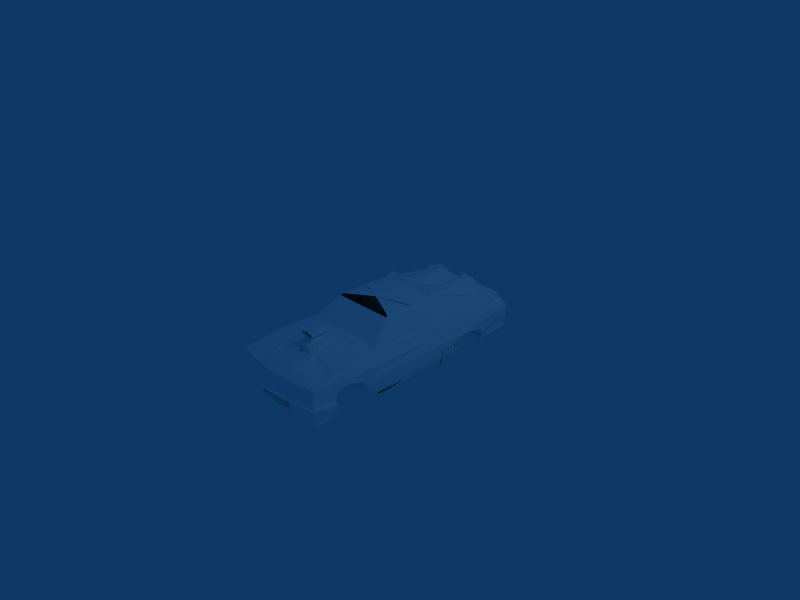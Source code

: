 # Source: interceptor-car.blend  (saved by Blender 2.48.1; exported with 4.5.12 LTS)
import bpy
from mathutils import Matrix  # noqa: F401  (used for matrix-valued properties, if any)

bpy.ops.wm.read_factory_settings(use_empty=True)
scene = bpy.context.scene
scene.name = 'Scene'

# ---- collections
col_collection_1 = bpy.data.collections.new('Collection 1'); scene.collection.children.link(col_collection_1)

# ---- materials (node trees are filled in below, after node groups)
mat_material_1 = bpy.data.materials.new('Material#1')
mat_material_1.alpha_threshold = 0.0
mat_material_1.diffuse_color = (1.0, 1.0, 1.0, 1.0)
mat_material_1.roughness = 0.5
mat_material_1.line_color = (0.0, 0.0, 0.0, 1.0)
mat_material_1x = bpy.data.materials.new('Material#1x\x02')
mat_material_1x.alpha_threshold = 0.0
mat_material_1x.diffuse_color = (1.0, 1.0, 1.0, 1.0)
mat_material_1x.roughness = 0.5
mat_material_1x.line_color = (0.0, 0.0, 0.0, 1.0)

# ---- material node trees

# ---- world
world_world = bpy.data.worlds.new('World'); scene.world = world_world
world_world.color = (0.05656, 0.2208, 0.4)
world_world.use_sun_shadow = False
world_world.sun_shadow_jitter_overblur = 0.0
world_world.cycles.sampling_method = 'MANUAL'
world_world.cycles.sample_map_resolution = 256

# ---- cameras
cam_camera = bpy.data.cameras.new('Camera')
cam_camera.passepartout_alpha = 0.2
cam_camera.clip_end = 100.0
cam_camera.lens = 35.0
cam_camera.ortho_scale = 7.314
cam_camera.show_passepartout = False
cam_camera.show_safe_areas = True
cam_camera.dof.focus_distance = 0.0
cam_camera.dof.aperture_fstop = 128.0

# ---- lights
light_spot = bpy.data.lights.new('Spot', 'POINT')
light_spot.transmission_factor = 0.0
light_spot.cutoff_distance = 30.0
light_spot.energy = 100.0
light_spot.shadow_buffer_clip_start = 1.001
light_spot.shadow_soft_size = 1.0
light_spot.shadow_maximum_resolution = 0.006
light_spot.use_absolute_resolution = True
light_spot.cycles.use_multiple_importance_sampling = False

# ---- meshes
me_body_prm0_ma_mate = bpy.data.meshes.new('body.prm0_Ma_Mate')
me_body_prm0_ma_mate.from_pydata([(0.8402, -0.7001, -0.4616), (0.8431, 0.8655, -0.3669), (0.8431, 0.8655, -0.3669), (0.4958, 0.241, 0.4058), (0.4687, 0.2119, 0.4375), (0.006238, 0.0002044, 0.4732), (-0.8386, -0.7004, -0.4629), (-0.8245, 0.8129, -0.4181), (-0.8245, 0.8129, -0.4181), (-0.4903, 0.241, 0.4058), (-0.4562, 0.2119, 0.4375), (0.5685, 0.9496, -0.3767), (0.00855, 0.241, 0.4058), (0.007394, 0.22, 0.4395)], [], [(13, 4, 3), (12, 13, 3), (13, 5, 4), (13, 9, 10), (5, 13, 10), (13, 12, 9), (0, 6, 7), (0, 7, 1), (2, 8, 11)])
_uv = me_body_prm0_ma_mate.uv_layers.new(name='UVTex')
_uv.uv.foreach_set('vector', [0.5, 1.0, 1.0, 0.0, 0.0, 0.0, 0.0, 1.0, 0.5, 1.0, 0.0, 0.0, 0.5, 1.0, 1.0, 1.0, 1.0, 0.0, 0.5, 1.0, 0.0, 0.0, 1.0, 0.0, 1.0, 1.0, 0.5, 1.0, 1.0, 0.0, 0.5, 1.0, 0.0, 1.0, 0.0, 0.0, 0.0, 0.0, 1.0, 0.0, 1.0, 1.0, 0.0, 0.0, 1.0, 1.0, 0.0, 1.0, 0.0, 0.0, 1.0, 0.0, 1.0, 1.0])
me_body_prm0_ma_mate.materials.append(mat_material_1)
me_body_prm0_ma_mate.use_remesh_preserve_volume = False
me_body_prm0_ma_mate.use_remesh_preserve_attributes = False
me_body_prm0_ma_mate.use_mirror_vertex_groups = False
me_body_prm0_ma_mate.update()
me_body_prm0_ma_material = bpy.data.meshes.new('body.prm0_Ma_Material')
me_body_prm0_ma_material.from_pydata([(0.8402, -0.7001, -0.4616), (0.8402, -0.7001, -0.4616), (0.8402, -0.7001, -0.4616), (0.8402, -0.7001, -0.4616), (0.8431, 0.8655, -0.3669), (0.8431, 0.8655, -0.3669), (0.8431, 0.8655, -0.3669), (0.8726, -0.6777, -0.3669), (0.8726, -0.6777, -0.3669), (0.8534, 0.9305, -0.2288), (0.8534, 0.9305, -0.2288), (0.8534, 0.9305, -0.2288), (0.8534, 0.9305, -0.2288), (0.8773, -0.7055, -0.2251), (0.8773, -0.7055, -0.2251), (0.8773, -0.8666, -0.145), (0.8773, -0.8666, -0.145), (0.8773, -0.8666, -0.145), (0.8773, -0.8666, -0.145), (0.8391, 0.9734, -0.145), (0.8391, 0.9734, -0.145), (0.8773, -1.034, -0.1403), (0.8773, -1.034, -0.1403), (0.8336, -0.9838, -0.04976), (0.8773, -1.183, -0.1776), (0.8773, -1.183, -0.1776), (0.8773, -1.183, -0.1776), (0.8799, -1.417, -0.05908), (0.8546, -1.904, -0.05985), (0.8546, -1.904, -0.05985), (0.8546, -1.904, -0.05985), (0.8773, -1.267, -0.1962), (0.8773, -1.267, -0.1962), (0.8773, -1.318, -0.2754), (0.8773, -1.318, -0.2754), (0.8773, -1.318, -0.2754), (0.8217, -1.332, -0.4245), (0.8217, -1.332, -0.4245), (0.8217, -1.332, -0.4245), (0.8639, -1.867, -0.3487), (0.8639, -1.867, -0.3487), (0.8639, -1.867, -0.3487), (0.8639, -1.867, -0.3487), (0.8407, -1.834, -0.2835), (0.8407, -1.834, -0.2835), (0.8407, -1.906, -0.2508), (0.8268, -1.941, -0.1437), (0.8268, -1.941, -0.1437), (0.8104, -0.3154, -0.03695), (0.8264, 0.6789, -0.01789), (0.8236, 1.021, -0.01133), (0.8391, 1.162, -0.08152), (0.8391, 1.162, -0.08152), (0.8284, 1.313, -0.07667), (0.8284, 1.313, -0.07667), (0.8268, 1.234, -0.001626), (0.8259, 1.41, -0.13), (0.8259, 1.41, -0.13), (0.7755, 1.741, 0.0102), (0.7755, 1.741, 0.0102), (0.7755, 1.741, 0.0102), (0.7755, 1.741, 0.0102), (0.7755, 1.741, 0.0102), (0.8356, 1.448, -0.2194), (0.8356, 1.448, -0.2194), (0.8356, 1.448, -0.2194), (0.8356, 1.448, -0.2194), (0.8367, 1.803, -0.2031), (0.8367, 1.803, -0.2031), (0.8653, 1.831, -0.2135), (0.8653, 1.831, -0.2135), (0.8612, 1.448, -0.2392), (0.8612, 1.448, -0.2392), (0.8773, 1.46, -0.316), (0.8773, 1.46, -0.316), (0.8485, 1.491, -0.4193), (0.8485, 1.491, -0.4193), (0.8485, 1.491, -0.4193), (0.8485, 1.491, -0.4193), (0.8485, 1.491, -0.4193), (0.8546, 1.831, -0.2614), (0.8546, 1.831, -0.2614), (0.8546, 1.831, -0.2614), (0.8462, 1.785, -0.4297), (0.8462, 1.785, -0.4297), (0.8462, 1.785, -0.4297), (0.7406, 1.378, 0.08019), (0.7406, 1.378, 0.08019), (0.7455, 1.123, 0.1154), (0.7455, 1.123, 0.1154), (0.7127, 0.6348, 0.1198), (0.7127, 0.6348, 0.1198), (0.7127, 0.6348, 0.1198), (0.7127, 0.6348, 0.1198), (0.7316, -0.3068, 0.08899), (0.778, -0.5928, 0.05819), (0.6169, -0.7489, 0.2371), (0.6169, -0.7489, 0.2371), (0.6169, -0.7489, 0.2371), (0.6169, -0.7489, 0.2371), (0.6169, -0.7489, 0.2371), (0.6169, -0.7489, 0.2371), (0.7712, -1.879, 0.07035), (0.7712, -1.879, 0.07035), (0.7712, -1.879, 0.07035), (0.6865, -1.783, 0.1066), (0.6865, -1.783, 0.1066), (0.6865, -1.783, 0.1066), (0.6865, -1.783, 0.1066), (0.6865, -1.783, 0.1066), (0.6865, -1.783, 0.1066), (0.6899, -1.653, 0.1608), (0.6899, -1.653, 0.1608), (0.6899, -1.653, 0.1608), (0.6112, -1.292, 0.243), (0.6112, -1.292, 0.243), (0.5428, -0.9612, 0.3386), (0.5428, -0.9612, 0.3386), (0.4907, -0.8039, 0.4011), (0.4907, -0.8039, 0.4011), (0.4907, -0.8039, 0.4011), (0.5057, -0.5829, 0.4081), (0.5057, -0.5829, 0.4081), (0.5057, -0.5829, 0.4081), (0.5753, -0.6005, 0.3254), (0.5753, -0.6005, 0.3254), (0.5753, -0.6005, 0.3254), (0.4915, -0.2779, 0.4194), (0.4958, 0.241, 0.4058), (0.4958, 0.241, 0.4058), (0.4958, 0.241, 0.4058), (0.4781, 0.0107, 0.43), (0.4687, 0.2119, 0.4375), (0.5231, 0.1838, 0.3923), (0.5231, 0.1838, 0.3923), (0.5231, 0.1838, 0.3923), (0.5475, -0.3026, 0.3696), (0.5475, -0.3026, 0.3696), (0.5475, -0.3026, 0.3696), (0.5336, -0.2664, 0.374), (0.5336, -0.2664, 0.374), (0.5336, -0.2664, 0.374), (0.5336, -0.2664, 0.374), (0.669, -0.1017, 0.1221), (0.669, -0.1017, 0.1221), (0.669, -0.1017, 0.1221), (0.6437, 0.6109, 0.1383), (0.6437, 0.6109, 0.1383), (0.6437, 0.6109, 0.1383), (0.6437, 0.6109, 0.1383), (0.6437, 0.6109, 0.1383), (0.6437, 0.6109, 0.1383), (0.6437, 0.6109, 0.1383), (0.6884, 0.5437, 0.1419), (0.6884, 0.5437, 0.1419), (0.6884, 0.5437, 0.1419), (0.6884, 0.5437, 0.1419), (0.6884, 0.5437, 0.1419), (0.6884, 0.5437, 0.1419), (0.6884, 0.5437, 0.1419), (0.6633, -0.2707, 0.1531), (0.6633, -0.2707, 0.1531), (0.6679, -0.2275, 0.1447), (0.6679, -0.2275, 0.1447), (0.225, 1.798, 0.01099), (0.225, 1.798, 0.01099), (0.005842, 1.829, 0.0111), (0.005842, 1.829, 0.0111), (0.00508, 1.911, -0.202), (0.3908, 1.788, 0.01076), (0.3908, 1.788, 0.01076), (0.00508, 1.941, -0.2124), (0.3095, 1.832, -0.263), (0.00508, 1.811, -0.2617), (0.3121, 1.786, -0.4457), (0.3121, 1.786, -0.4457), (0.8494, 1.807, -0.4583), (0.8494, 1.807, -0.4583), (0.8494, 1.807, -0.4583), (0.3121, 1.807, -0.459), (0.00508, 1.801, -0.4479), (0.00508, 1.821, -0.4579), (0.00508, 1.585, -0.4147), (0.00508, 1.585, -0.4147), (0.3121, 1.572, -0.4176), (0.3121, 1.572, -0.4176), (0.3087, 1.571, -0.2651), (0.00508, 1.678, -0.265), (0.005079, -1.863, -0.3556), (0.005079, -1.825, -0.2894), (0.005079, -1.825, -0.2894), (0.005079, -1.894, -0.2564), (0.005079, -1.935, -0.153), (0.005079, -1.896, -0.06778), (0.005079, -1.874, 0.0635), (0.5706, -1.794, 0.1441), (0.5706, -1.794, 0.1441), (0.5706, -1.794, 0.1441), (0.005079, -1.788, 0.1404), (0.005079, -1.788, 0.1404), (0.006238, 0.0002044, 0.4732), (0.006238, -0.278, 0.4679), (0.006238, -0.5819, 0.4525), (0.006238, -0.5819, 0.4525), (0.3658, -0.803, 0.3983), (0.3658, -0.803, 0.3983), (0.3658, -0.803, 0.3983), (0.006238, -0.8035, 0.4117), (0.006238, -0.8035, 0.4117), (0.006238, -0.8035, 0.4117), (0.4173, -0.9838, 0.3243), (0.4173, -0.9838, 0.3243), (0.5295, -1.304, 0.2327), (0.6171, -1.66, 0.1503), (0.6171, -1.66, 0.1503), (0.6171, -1.66, 0.1503), (-0.8386, -0.7004, -0.4629), (-0.8386, -0.7004, -0.4629), (-0.8386, -0.7004, -0.4629), (-0.8386, -0.7004, -0.4629), (-0.8245, 0.8129, -0.4181), (-0.8245, 0.8129, -0.4181), (-0.8245, 0.8129, -0.4181), (-0.8403, 0.8657, -0.3694), (-0.8403, 0.8657, -0.3694), (-0.8403, 0.8657, -0.3694), (-0.8711, -0.6781, -0.3682), (-0.8711, -0.6781, -0.3682), (-0.8507, 0.9308, -0.2313), (-0.8507, 0.9308, -0.2313), (-0.8507, 0.9308, -0.2313), (-0.8507, 0.9308, -0.2313), (-0.8757, -0.7058, -0.2264), (-0.8757, -0.7058, -0.2264), (-0.8757, -0.7058, -0.2264), (-0.8757, -0.867, -0.1463), (-0.8757, -0.867, -0.1463), (-0.8363, 0.9736, -0.1475), (-0.8363, 0.9736, -0.1475), (-0.8363, 0.9736, -0.1475), (-0.8363, 0.9736, -0.1475), (-0.8363, 0.9736, -0.1475), (-0.8363, 0.9736, -0.1475), (-0.8745, -1.037, -0.1444), (-0.8745, -1.037, -0.1444), (-0.8745, -1.037, -0.1444), (-0.8234, -0.9838, -0.04976), (-0.8757, -1.184, -0.1789), (-0.8757, -1.184, -0.1789), (-0.8757, -1.184, -0.1789), (-0.8686, -1.416, -0.06022), (-0.8686, -1.416, -0.06022), (-0.8445, -1.904, -0.05985), (-0.8445, -1.904, -0.05985), (-0.8757, -1.268, -0.1975), (-0.8757, -1.268, -0.1975), (-0.8757, -1.268, -0.1975), (-0.8757, -1.319, -0.2767), (-0.8757, -1.319, -0.2767), (-0.8201, -1.333, -0.4258), (-0.8201, -1.333, -0.4258), (-0.8201, -1.333, -0.4258), (-0.8537, -1.867, -0.3487), (-0.8537, -1.867, -0.3487), (-0.8537, -1.867, -0.3487), (-0.8306, -1.834, -0.2835), (-0.8306, -1.834, -0.2835), (-0.8306, -1.906, -0.2508), (-0.8306, -1.906, -0.2508), (-0.8306, -1.906, -0.2508), (-0.8167, -1.941, -0.1437), (-0.7991, -0.3143, -0.03809), (-0.7991, -0.3143, -0.03809), (-0.8163, 0.6789, -0.01789), (-0.8134, 1.021, -0.01133), (-0.8375, 1.162, -0.08282), (-0.8375, 1.162, -0.08282), (-0.8268, 1.312, -0.07796), (-0.8268, 1.312, -0.07796), (-0.8166, 1.234, -0.001626), (-0.8244, 1.409, -0.1313), (-0.8244, 1.409, -0.1313), (-0.7642, 1.741, 0.0102), (-0.7642, 1.741, 0.0102), (-0.7642, 1.741, 0.0102), (-0.7642, 1.741, 0.0102), (-0.7642, 1.741, 0.0102), (-0.834, 1.447, -0.2207), (-0.834, 1.447, -0.2207), (-0.8265, 1.803, -0.2031), (-0.8265, 1.803, -0.2031), (-0.8551, 1.831, -0.2135), (-0.8551, 1.831, -0.2135), (-0.8597, 1.447, -0.2405), (-0.8597, 1.447, -0.2405), (-0.8757, 1.459, -0.3173), (-0.8757, 1.459, -0.3173), (-0.847, 1.491, -0.4206), (-0.847, 1.491, -0.4206), (-0.847, 1.491, -0.4206), (-0.847, 1.491, -0.4206), (-0.847, 1.491, -0.4206), (-0.8444, 1.831, -0.2614), (-0.8444, 1.831, -0.2614), (-0.8361, 1.785, -0.4297), (-0.8361, 1.785, -0.4297), (-0.8361, 1.785, -0.4297), (-0.7293, 1.378, 0.08019), (-0.7293, 1.378, 0.08019), (-0.7342, 1.123, 0.1154), (-0.7342, 1.123, 0.1154), (-0.7014, 0.6348, 0.1198), (-0.7014, 0.6348, 0.1198), (-0.7014, 0.6348, 0.1198), (-0.7014, 0.6348, 0.1198), (-0.7014, 0.6348, 0.1198), (-0.7203, -0.3057, 0.08784), (-0.7667, -0.5917, 0.05704), (-0.7667, -0.5917, 0.05704), (-0.6032, -0.7593, 0.2388), (-0.6032, -0.7593, 0.2388), (-0.6032, -0.7593, 0.2388), (-0.6032, -0.7593, 0.2388), (-0.6032, -0.7593, 0.2388), (-0.6032, -0.7593, 0.2388), (-0.6032, -0.7593, 0.2388), (-0.6032, -0.7593, 0.2388), (-0.6032, -0.7593, 0.2388), (-0.761, -1.879, 0.07035), (-0.761, -1.879, 0.07035), (-0.6764, -1.783, 0.1066), (-0.6764, -1.783, 0.1066), (-0.6764, -1.783, 0.1066), (-0.6764, -1.783, 0.1066), (-0.6764, -1.783, 0.1066), (-0.6764, -1.783, 0.1066), (-0.6798, -1.653, 0.1608), (-0.6798, -1.653, 0.1608), (-0.6798, -1.653, 0.1608), (-0.5998, -1.291, 0.2418), (-0.5998, -1.291, 0.2418), (-0.5303, -0.9612, 0.3386), (-0.5303, -0.9612, 0.3386), (-0.5303, -0.9612, 0.3386), (-0.4933, -0.5829, 0.4081), (-0.4933, -0.5829, 0.4081), (-0.4933, -0.5829, 0.4081), (-0.5628, -0.6005, 0.3254), (-0.5628, -0.6005, 0.3254), (-0.5628, -0.6005, 0.3254), (-0.479, -0.2779, 0.4194), (-0.4903, 0.241, 0.4058), (-0.4903, 0.241, 0.4058), (-0.4903, 0.241, 0.4058), (-0.4903, 0.241, 0.4058), (-0.4656, 0.0107, 0.43), (-0.4562, 0.2119, 0.4375), (-0.5106, 0.1838, 0.3923), (-0.5106, 0.1838, 0.3923), (-0.535, -0.3026, 0.3696), (-0.535, -0.3026, 0.3696), (-0.535, -0.3026, 0.3696), (-0.535, -0.3026, 0.3696), (-0.5211, -0.2664, 0.374), (-0.5211, -0.2664, 0.374), (-0.5211, -0.2664, 0.374), (-0.6565, -0.1017, 0.1221), (-0.6565, -0.1017, 0.1221), (-0.6417, 0.6103, 0.1387), (-0.6417, 0.6103, 0.1387), (-0.6417, 0.6103, 0.1387), (-0.6417, 0.6103, 0.1387), (-0.6746, 0.5437, 0.1419), (-0.6746, 0.5437, 0.1419), (-0.6746, 0.5437, 0.1419), (-0.6508, -0.2707, 0.1531), (-0.6508, -0.2707, 0.1531), (-0.6555, -0.2275, 0.1447), (-0.6555, -0.2275, 0.1447), (-0.6555, -0.2275, 0.1447), (-0.2124, 1.798, 0.01099), (-0.2124, 1.798, 0.01099), (-0.3829, 1.788, 0.01075), (-0.3829, 1.788, 0.01075), (-0.2993, 1.832, -0.263), (-0.3019, 1.786, -0.4457), (-0.3019, 1.786, -0.4457), (-0.8392, 1.807, -0.4583), (-0.8392, 1.807, -0.4583), (-0.8392, 1.807, -0.4583), (-0.3019, 1.807, -0.459), (-0.3019, 1.572, -0.4143), (-0.3019, 1.572, -0.4143), (-0.2985, 1.571, -0.2651), (-0.5605, -1.794, 0.1441), (-0.5605, -1.794, 0.1441), (-0.4049, -0.9838, 0.3243), (-0.4049, -0.9838, 0.3243), (-0.4049, -0.9838, 0.3243), (-0.5182, -1.303, 0.2315), (-0.5182, -1.303, 0.2315), (-0.5182, -1.303, 0.2315), (-0.6069, -1.66, 0.1503), (-0.6069, -1.66, 0.1503), (-0.6069, -1.66, 0.1503), (0.5685, 1.377, -0.006763), (0.5685, 1.377, -0.3767), (0.5685, 1.377, -0.3767), (0.5685, 0.9496, -0.3767), (0.5685, 0.9496, -0.3767), (0.5685, 1.004, -0.01447), (0.5243, -0.7492, -0.4274), (0.5243, -0.7492, -0.4274), (0.5243, -1.43, -0.4274), (0.5243, -1.43, -0.4274), (0.5243, -1.424, -0.05129), (0.5243, -0.8365, -0.05129), (0.8414, 0.9756, -0.1473), (0.6852, 0.5069, -0.05794), (0.6852, 0.5069, -0.05794), (0.6852, 0.5069, -0.05794), (0.7008, 0.4886, 0.1175), (0.5496, -0.4026, 0.3676), (0.5496, -0.4026, 0.3676), (0.5318, -1.302, 0.2304), (0.5318, -1.302, 0.2304), (-0.8211, -0.9816, -0.05205), (-0.8211, -0.9816, -0.05205), (-0.4782, -0.8017, 0.3988), (-0.5348, -0.4026, 0.3676), (-0.5348, -0.4026, 0.3676), (-0.3522, -0.8019, 0.3971), (-0.3522, -0.8019, 0.3971), (0.4682, -0.8036, -0.1356), (0.3517, -1.7, -0.3179), (-0.3415, -1.7, -0.3179), (-0.392, -0.8107, -0.1356), (0.00855, 0.241, 0.4058), (-0.5683, 1.377, -0.3767), (-0.5683, 1.377, -0.3767), (-0.5683, 1.377, -0.006763), (-0.5683, 0.9496, -0.3767), (-0.5683, 0.9496, -0.3767), (-0.5683, 1.004, -0.01447), (-0.524, -1.43, -0.4274), (-0.524, -1.43, -0.4274), (-0.524, -0.7492, -0.4274), (-0.524, -0.7492, -0.4274), (-0.524, -1.424, -0.05129), (-0.524, -0.8365, -0.05129), (0.2513, -1.632, 0.1254), (0.4841, -1.632, 0.1254), (0.4664, -1.632, 0.03633), (0.3816, 1.639, 0.04615), (0.4881, 1.263, 0.08865), (0.4881, 1.263, 0.08865), (0.4881, 1.263, 0.08865), (0.4881, 1.263, 0.08865), (0.4881, 1.263, 0.08865), (0.4881, 1.263, 0.08865), (0.4881, 1.263, 0.08865), (0.4881, 1.263, 0.08865), (0.4881, 1.263, 0.08865), (0.4881, 1.263, 0.08865), (0.3916, 1.043, 0.1257), (0.3916, 1.043, 0.1257), (0.3916, 1.043, 0.1257), (0.4131, 0.6422, 0.1401), (0.4131, 0.6422, 0.1401), (0.2378, 0.6386, 0.139), (0.2378, 0.6386, 0.139), (0.2485, 1.036, 0.1324), (0.2516, 1.243, 0.1029), (0.2516, 1.243, 0.1029), (0.2516, 1.243, 0.1029), (0.2516, 1.243, 0.1029), (0.2516, 1.243, 0.1029), (0.2516, 1.243, 0.1029), (0.2371, 1.336, 0.1218), (0.2371, 1.336, 0.1218), (0.2371, 1.336, 0.1218), (0.2371, 1.336, 0.1218), (0.2371, 1.336, 0.1218), (0.2371, 1.336, 0.1218), (0.2325, 1.642, 0.06976), (0.2529, 1.644, 0.06699), (0.2567, 1.253, 0.06792), (0.2567, 1.253, 0.06792), (0.2567, 1.253, 0.06792), (0.2567, 1.253, 0.06792), (0.4881, 1.263, 0.07664), (0.4881, 1.263, 0.07664), (0.4881, 1.263, 0.07664), (0.4881, 1.263, 0.07664), (0.2568, 1.628, 0.05585), (0.2265, 1.039, 0.1474), (0.2176, 0.635, 0.1534), (0.2176, 0.635, 0.1534), (0.006222, 0.6375, 0.1483), (0.006222, 0.6375, 0.1483), (0.006222, 1.039, 0.1483), (0.006222, 1.34, 0.1166), (0.006222, 1.635, 0.07435), (-0.3692, 1.639, 0.04615), (-0.4631, 1.268, 0.08865), (-0.4631, 1.268, 0.08865), (-0.4631, 1.268, 0.08865), (-0.4631, 1.268, 0.08865), (-0.4631, 1.268, 0.08865), (-0.4631, 1.268, 0.08865), (-0.3791, 1.043, 0.1257), (-0.3791, 1.043, 0.1257), (-0.4006, 0.6422, 0.1401), (-0.4006, 0.6422, 0.1401), (-0.2253, 0.6386, 0.139), (-0.2253, 0.6386, 0.139), (-0.236, 1.036, 0.1324), (-0.2328, 1.249, 0.1029), (-0.2328, 1.249, 0.1029), (-0.2328, 1.249, 0.1029), (-0.2328, 1.249, 0.1029), (-0.2328, 1.249, 0.1029), (-0.2328, 1.249, 0.1029), (-0.2146, 1.333, 0.1218), (-0.2146, 1.333, 0.1218), (-0.2201, 1.642, 0.06976), (-0.2523, 1.639, 0.06699), (-0.2523, 1.639, 0.06699), (-0.242, 1.263, 0.06792), (-0.242, 1.263, 0.06792), (-0.242, 1.263, 0.06792), (-0.242, 1.263, 0.06792), (-0.4631, 1.268, 0.07664), (-0.4631, 1.268, 0.07664), (-0.4631, 1.268, 0.07664), (-0.2523, 1.639, 0.05585), (-0.2523, 1.639, 0.05585), (-0.2141, 1.039, 0.1474), (-0.2051, 0.635, 0.1534), (-0.2051, 0.635, 0.1534), (0.4222, 0.6083, 0.1396), (0.4222, 0.6083, 0.1396), (0.2458, 0.6083, 0.1396), (0.2458, 0.6083, 0.1396), (0.1797, 0.6099, 0.1384), (0.1797, 0.6099, 0.1384), (0.1797, 0.6099, 0.1384), (-0.2095, 0.6083, 0.1396), (-0.2095, 0.6083, 0.1396), (0.008542, 0.6092, 0.139), (0.008542, 0.6092, 0.139), (-0.2505, 0.6083, 0.1396), (-0.2505, 0.6083, 0.1396), (-0.4064, 0.6083, 0.1396), (-0.4064, 0.6083, 0.1396), (-0.1312, 1.307, 0.03535), (-0.1143, 1.308, 0.1819), (-0.1308, 1.255, 0.03535), (-0.1143, 1.255, 0.1819), (0.03939, 1.255, 0.1819), (0.03939, 1.308, 0.1819), (0.02805, 1.308, 0.0376), (0.02805, 1.255, 0.03742), (0.7342, -1.718, 0.08601), (0.7769, -1.778, -0.02749), (0.7769, -1.819, -0.02497), (0.7342, -1.77, 0.1479), (-0.7178, -1.72, 0.08176), (-0.7141, -1.766, 0.1463), (-0.7606, -1.775, -0.055), (-0.7606, -1.816, -0.04048), (0.7769, -1.86, -0.02645), (0.7342, -1.849, 0.1761), (-0.7141, -1.832, 0.17), (-0.7606, -1.858, -0.0422), (0.7769, -1.879, -0.02752), (0.7342, -1.877, 0.01505), (-0.7141, -1.877, 0.01505), (-0.7606, -1.88, -0.03977), (0.4597, -0.6286, 0.4163), (0.4859, -0.7007, 0.3713), (0.4859, -0.7399, 0.3815), (0.4597, -0.6724, 0.4597), (-0.4312, -0.6305, 0.4145), (-0.4289, -0.6685, 0.458), (-0.4574, -0.7009, 0.3564), (-0.4574, -0.7388, 0.3729), (0.4859, -0.7797, 0.3897), (0.4597, -0.746, 0.4917), (-0.4289, -0.7301, 0.4848), (-0.4574, -0.78, 0.3813), (0.4859, -0.7987, 0.3934), (0.4597, -0.7917, 0.4149), (-0.4289, -0.7917, 0.4149), (-0.4574, -0.8016, 0.3875), (-0.9159, -0.6031, -0.2628), (-0.9159, -0.6031, -0.2628), (-0.907, -0.5667, -0.2569), (-0.907, -0.5667, -0.2569), (-0.8817, -0.5956, -0.2463), (-0.8817, -0.5956, -0.2463), (-0.8922, -0.6238, -0.2523), (-0.8922, -0.6238, -0.2523), (-0.9159, -0.5517, -0.2628), (-0.9159, -0.5517, -0.2628), (-0.907, -0.5153, -0.2569), (-0.907, -0.5153, -0.2569), (-0.8817, -0.5443, -0.2463), (-0.8817, -0.5443, -0.2463), (-0.8922, -0.5725, -0.2523), (-0.8922, -0.5725, -0.2523), (-0.9159, -0.4994, -0.2628), (-0.9159, -0.4994, -0.2628), (-0.907, -0.463, -0.2569), (-0.907, -0.463, -0.2569), (-0.8817, -0.492, -0.2463), (-0.8817, -0.492, -0.2463), (-0.8922, -0.5201, -0.2523), (-0.8922, -0.5201, -0.2523), (-0.9159, -0.6564, -0.2628), (-0.9159, -0.6564, -0.2628), (-0.907, -0.62, -0.2569), (-0.907, -0.62, -0.2569), (-0.8817, -0.6489, -0.2463), (-0.8817, -0.6489, -0.2463), (-0.8922, -0.6771, -0.2523), (-0.8922, -0.6771, -0.2523), (0.907, -0.5667, -0.2569), (0.907, -0.5667, -0.2569), (0.9159, -0.6031, -0.2628), (0.9159, -0.6031, -0.2628), (0.8817, -0.5956, -0.2463), (0.8817, -0.5956, -0.2463), (0.8922, -0.6238, -0.2523), (0.8922, -0.6238, -0.2523), (0.907, -0.5153, -0.2569), (0.907, -0.5153, -0.2569), (0.9159, -0.5517, -0.2628), (0.9159, -0.5517, -0.2628), (0.8817, -0.5443, -0.2463), (0.8817, -0.5443, -0.2463), (0.8922, -0.5725, -0.2523), (0.8922, -0.5725, -0.2523), (0.907, -0.463, -0.2569), (0.907, -0.463, -0.2569), (0.9159, -0.4994, -0.2628), (0.9159, -0.4994, -0.2628), (0.8817, -0.492, -0.2463), (0.8817, -0.492, -0.2463), (0.8922, -0.5201, -0.2523), (0.8922, -0.5201, -0.2523), (0.907, -0.62, -0.2569), (0.907, -0.62, -0.2569), (0.9159, -0.6564, -0.2628), (0.9159, -0.6564, -0.2628), (0.8817, -0.6489, -0.2463), (0.8817, -0.6489, -0.2463), (0.8817, -0.6489, -0.2463), (0.8922, -0.6771, -0.2523), (0.8922, -0.6771, -0.2523), (-0.6871, 0.06549, -0.2092), (-0.4791, 0.06587, -0.1749), (-0.4795, 0.3007, -0.1749), (-0.6875, 0.3003, -0.2092), (-0.7179, 0.3006, 0.02312), (-0.718, 0.06566, 0.02312), (0.6883, 0.3995, -0.05221), (0.1361, -0.2089, -0.337), (0.1856, 0.8129, -0.3044), (-0.1167, -0.2089, -0.337), (-0.1476, 0.8129, -0.3044), (-0.1167, -0.2089, -0.338), (-0.04869, 0.8072, -0.1259), (0.1361, -0.2089, -0.338), (0.06814, 0.8072, -0.1259), (-0.1186, 1.306, 0.1762), (-0.1186, 1.306, 0.1762), (-0.1186, 1.306, 0.1762), (-0.08021, 1.306, 0.2427), (-0.08021, 1.306, 0.2427), (-0.1186, 1.253, 0.1762), (-0.08021, 1.253, 0.2427), (-0.003377, 1.306, 0.2427), (-0.003377, 1.306, 0.2427), (-0.003377, 1.253, 0.2427), (0.03504, 1.306, 0.1762), (0.03504, 1.306, 0.1762), (0.03504, 1.306, 0.1762), (0.03504, 1.253, 0.1762), (0.03504, 1.253, 0.1762), (-0.003377, 1.306, 0.1096), (-0.003377, 1.306, 0.1096), (-0.003377, 1.253, 0.1096), (-0.08021, 1.306, 0.1096), (-0.08021, 1.306, 0.1096), (-0.08021, 1.253, 0.1096), (-0.08021, 1.253, 0.1096), (-0.04179, 1.306, 0.1762), (0.01843, -0.8129, 0.1254), (0.01843, -0.8129, 0.1254), (0.03615, -0.8129, 0.2145), (0.03615, -0.8129, 0.2145), (0.01843, -1.637, 0.1254), (0.01843, -1.637, 0.1254), (0.03615, -1.637, 0.2145), (0.03615, -1.637, 0.2145), (0.08663, -0.8129, 0.2901), (0.08663, -0.8129, 0.2901), (0.08663, -1.637, 0.2901), (0.08663, -1.637, 0.2901), (0.1622, -0.8129, 0.3406), (0.1622, -0.8129, 0.3406), (0.1622, -1.637, 0.3406), (0.1622, -1.637, 0.3406), (0.2513, -0.8129, 0.3583), (0.2513, -0.8129, 0.3583), (0.2513, -1.637, 0.3583), (0.2513, -1.637, 0.3583), (0.3404, -0.8129, 0.3406), (0.3404, -0.8129, 0.3406), (0.3404, -1.637, 0.3406), (0.3404, -1.637, 0.3406), (0.4159, -0.8129, 0.2901), (0.4159, -0.8129, 0.2901), (0.4159, -1.637, 0.2901), (0.4159, -1.637, 0.2901), (0.4664, -0.8129, 0.2145), (0.4664, -0.8129, 0.2145), (0.4664, -1.637, 0.2145), (0.4664, -1.637, 0.2145), (0.4841, -0.8129, 0.1254), (0.4841, -0.8129, 0.1254), (0.4841, -1.637, 0.1254), (0.4841, -1.637, 0.1254), (0.4664, -0.8129, 0.03633), (0.4664, -0.8129, 0.03633), (0.4664, -1.637, 0.03633), (0.4664, -1.637, 0.03633), (0.4159, -0.8129, -0.03921), (0.4159, -0.8129, -0.03921), (0.4159, -1.637, -0.03921), (0.4159, -1.637, -0.03921), (0.3404, -0.8129, -0.08968), (0.3404, -0.8129, -0.08968), (0.3404, -1.637, -0.08968), (0.3404, -1.637, -0.08968), (0.2513, -0.8129, -0.1074), (0.2513, -0.8129, -0.1074), (0.2513, -1.637, -0.1074), (0.2513, -1.637, -0.1074), (0.1622, -0.8129, -0.08968), (0.1622, -0.8129, -0.08968), (0.1622, -1.637, -0.08968), (0.1622, -1.637, -0.08968), (0.08663, -0.8129, -0.03921), (0.08663, -0.8129, -0.03921), (0.08663, -1.637, -0.03921), (0.08663, -1.637, -0.03921), (0.03615, -0.8129, 0.03633), (0.03615, -0.8129, 0.03633), (0.03615, -1.637, 0.03633), (0.03615, -1.637, 0.03633), (0.2513, -0.8129, 0.1254), (0.2513, -1.637, 0.1254), (-0.5002, -0.8375, 0.1254), (-0.5002, -0.8375, 0.1254), (-0.4825, -0.8375, 0.2145), (-0.4825, -0.8375, 0.2145), (-0.5002, -1.661, 0.1254), (-0.5002, -1.661, 0.1254), (-0.4825, -1.661, 0.2145), (-0.4825, -1.661, 0.2145), (-0.432, -0.8375, 0.2901), (-0.432, -0.8375, 0.2901), (-0.432, -1.661, 0.2901), (-0.432, -1.661, 0.2901), (-0.3565, -0.8375, 0.3406), (-0.3565, -0.8375, 0.3406), (-0.3565, -1.661, 0.3406), (-0.3565, -1.661, 0.3406), (-0.2673, -0.8375, 0.3583), (-0.2673, -0.8375, 0.3583), (-0.2673, -1.661, 0.3583), (-0.2673, -1.661, 0.3583), (-0.1782, -0.8375, 0.3406), (-0.1782, -0.8375, 0.3406), (-0.1782, -1.661, 0.3406), (-0.1782, -1.661, 0.3406), (-0.1027, -0.8375, 0.2901), (-0.1027, -0.8375, 0.2901), (-0.1027, -1.661, 0.2901), (-0.1027, -1.661, 0.2901), (-0.05223, -0.8375, 0.2145), (-0.05223, -0.8375, 0.2145), (-0.05223, -1.661, 0.2145), (-0.05223, -1.661, 0.2145), (-0.0345, -0.8375, 0.1254), (-0.0345, -0.8375, 0.1254), (-0.0345, -1.661, 0.1254), (-0.0345, -1.661, 0.1254), (-0.05223, -0.8375, 0.03633), (-0.05223, -0.8375, 0.03633), (-0.05223, -1.661, 0.03633), (-0.05223, -1.661, 0.03633), (-0.1027, -0.8375, -0.03921), (-0.1027, -0.8375, -0.03921), (-0.1027, -1.661, -0.03921), (-0.1027, -1.661, -0.03921), (-0.1782, -0.8375, -0.08968), (-0.1782, -0.8375, -0.08968), (-0.1782, -1.661, -0.08968), (-0.1782, -1.661, -0.08968), (-0.2673, -0.8375, -0.1074), (-0.2673, -0.8375, -0.1074), (-0.2673, -1.661, -0.1074), (-0.2673, -1.661, -0.1074), (-0.3565, -0.8375, -0.08968), (-0.3565, -0.8375, -0.08968), (-0.3565, -1.661, -0.08968), (-0.3565, -1.661, -0.08968), (-0.432, -0.8375, -0.03921), (-0.432, -0.8375, -0.03921), (-0.432, -1.661, -0.03921), (-0.432, -1.661, -0.03921), (-0.4825, -0.8375, 0.03633), (-0.4825, -0.8375, 0.03633), (-0.4825, -1.661, 0.03633), (-0.4825, -1.661, 0.03633), (-0.2673, -0.8375, 0.1254), (-0.2673, -1.661, 0.1254), (0.1864, -1.557, 0.3245), (0.2188, -1.501, 0.3245), (0.1864, -1.557, 0.3934), (0.2188, -1.501, 0.3934), (0.2835, -1.501, 0.3245), (0.2835, -1.501, 0.3934), (0.3159, -1.557, 0.3245), (0.3159, -1.557, 0.3934), (0.2835, -1.613, 0.3245), (0.2835, -1.613, 0.3934), (0.2188, -1.613, 0.3245), (0.2188, -1.613, 0.3934), (0.2511, -1.557, 0.3934), (-0.3399, -1.557, 0.3245), (-0.3075, -1.501, 0.3245), (-0.3399, -1.557, 0.3934), (-0.3075, -1.501, 0.3934), (-0.2428, -1.501, 0.3245), (-0.2428, -1.501, 0.3934), (-0.2104, -1.557, 0.3245), (-0.2104, -1.557, 0.3934), (-0.2428, -1.613, 0.3245), (-0.2428, -1.613, 0.3934), (-0.3075, -1.613, 0.3245), (-0.3075, -1.613, 0.3934), (-0.2752, -1.557, 0.3934), (0.5593, 0.4636, -0.004311), (0.5593, 0.4636, -0.004311), (0.5691, 0.4993, 0.1552), (0.5691, 0.4993, 0.1552), (0.5785, 0.419, 0.003847), (0.5785, 0.419, 0.003847), (0.1735, 0.4643, -0.01221), (0.1735, 0.4643, -0.01221), (0.1681, 0.4211, -0.00592), (0.1681, 0.4211, -0.00592), (0.1735, 0.4993, 0.1552), (0.1735, 0.4993, 0.1552), (0.1681, 0.4564, 0.1735), (0.1681, 0.4564, 0.1735), (0.1681, 0.4564, 0.1735), (0.5899, 0.4564, 0.1735), (0.5899, 0.4564, 0.1735), (0.5899, 0.4564, 0.1735), (0.6895, 0.3995, -0.05221), (0.148, 0.427, -0.0262), (0.148, 0.4727, 0.1851), (0.148, 0.4727, 0.1851), (0.148, 0.4727, 0.1851), (0.594, 0.4727, 0.1852), (0.594, 0.4727, 0.1852), (0.06161, 0.5441, 0.08317), (0.06161, 0.5441, 0.08317), (0.1342, 0.5119, -0.06977), (-0.1444, 0.5119, -0.06977), (-0.6837, 0.5072, -0.05793), (-0.6837, 0.5072, -0.05793), (0.6992, 0.544, 0.08317), (0.6575, 0.4279, -0.006974), (0.1305, -0.1766, -0.2407), (0.1859, -0.2704, 0.1649), (0.1275, -0.2571, -0.2647), (0.1828, -0.3185, 0.1409), (0.2881, -0.3775, 0.1991), (0.2896, -0.3294, 0.2231), (0.4987, -0.3775, 0.1991), (0.4971, -0.3294, 0.2231), (0.6039, -0.3185, 0.1409), (0.6009, -0.2704, 0.1649), (0.6563, -0.1766, -0.2407), (0.3934, -0.2026, -0.2544), (0.1377, -0.1919, -0.3006), (0.1388, 0.2122, -0.3057), (0.1343, -0.21, -0.2458), (0.1323, 0.2221, -0.1979), (0.6525, -0.21, -0.2458), (0.6545, 0.2221, -0.1979), (0.6491, -0.1919, -0.3006), (0.648, 0.2122, -0.3057), (0.6593, -0.2571, -0.2647), (0.05089, 0.893, 0.2782), (0.05089, 0.893, 0.2782), (0.05089, 0.893, 0.2782), (-0.04235, 0.8932, 0.2795), (-0.04235, 0.8932, 0.2795), (-0.04235, 0.8932, 0.2795), (0.04664, 1.203, 0.2789), (0.04664, 1.203, 0.2789), (0.04664, 1.203, 0.2789), (-0.04125, 1.202, 0.281), (-0.04125, 1.202, 0.281), (-0.04125, 1.202, 0.281), (-0.07625, 0.8749, 0.2993), (-0.119, 1.233, 0.3471), (0.1393, 1.233, 0.3475), (0.08185, 0.874, 0.2977), (0.01176, 0.8706, 0.3301), (0.01143, 1.233, 0.3741), (0.4008, 0.4417, 0.08318), (-0.7691, -0.5677, -0.4547), (-0.77, -0.5413, -0.4554), (-0.8728, -0.5421, -0.4781), (-0.8764, -0.575, -0.4917), (-0.8689, -0.5933, -0.4726), (-0.8578, -0.5668, -0.4541), (-0.7691, -0.5164, -0.4547), (-0.77, -0.49, -0.4554), (-0.8728, -0.4907, -0.4781), (-0.8764, -0.5236, -0.4917), (-0.8689, -0.5419, -0.4726), (-0.8578, -0.5155, -0.4541), (-0.7691, -0.4641, -0.4547), (-0.77, -0.4376, -0.4554), (-0.8728, -0.4384, -0.4781), (-0.8764, -0.4713, -0.4917), (-0.8689, -0.4896, -0.4726), (-0.8578, -0.4632, -0.4541), (-0.7691, -0.621, -0.4547), (-0.77, -0.5946, -0.4554), (-0.8728, -0.5953, -0.4781), (-0.8764, -0.6282, -0.4917), (-0.8689, -0.6466, -0.4726), (-0.8578, -0.6201, -0.4541), (0.77, -0.5413, -0.4554), (0.7691, -0.5677, -0.4547), (0.8728, -0.5421, -0.4781), (0.8764, -0.575, -0.4917), (0.8689, -0.5933, -0.4726), (0.8578, -0.5668, -0.4541), (0.77, -0.49, -0.4554), (0.7691, -0.5164, -0.4547), (0.8728, -0.4907, -0.4781), (0.8764, -0.5236, -0.4917), (0.8689, -0.5419, -0.4726), (0.8578, -0.5155, -0.4541), (0.77, -0.4376, -0.4554), (0.7691, -0.4641, -0.4547), (0.8728, -0.4384, -0.4781), (0.8764, -0.4713, -0.4917), (0.8689, -0.4896, -0.4726), (0.8578, -0.4632, -0.4541), (0.77, -0.5946, -0.4554), (0.7691, -0.621, -0.4547), (0.8728, -0.5953, -0.4781), (0.8764, -0.6282, -0.4917), (0.8689, -0.6466, -0.4726), (0.8578, -0.6201, -0.4541), (-0.102, 0.8251, 0.1227), (-0.102, 0.8251, 0.1227), (-0.102, 1.264, 0.1227), (-0.102, 1.264, 0.1227), (-0.08492, 0.8427, 0.2393), (-0.08492, 0.8427, 0.2393), (-0.08933, 1.257, 0.2393), (-0.08933, 1.257, 0.2393), (0.1173, 0.843, 0.2393), (0.1173, 0.843, 0.2393), (0.115, 1.257, 0.2393), (0.115, 1.257, 0.2393), (0.1332, 0.8274, 0.1227), (0.1332, 0.8274, 0.1227), (0.1286, 1.264, 0.1227), (0.1286, 1.264, 0.1227), (-0.04546, 0.8877, 0.2581), (-0.04546, 0.8877, 0.2581), (-0.04791, 1.207, 0.2581), (-0.04791, 1.207, 0.2581), (0.05666, 0.8877, 0.2582), (0.05666, 0.8877, 0.2582), (0.05455, 1.207, 0.2582), (0.05455, 1.207, 0.2582)], [], [(7, 0, 4), (9, 7, 5), (10, 13, 7), (13, 11, 15), (11, 19, 16), (17, 23, 21), (23, 24, 21), (27, 24, 23), (28, 24, 27), (25, 28, 31), (31, 28, 33), (34, 28, 36), (36, 43, 39), (36, 28, 43), (44, 29, 45), (45, 30, 46), (17, 19, 23), (48, 23, 19), (49, 48, 19), (50, 49, 19), (50, 19, 51), (53, 55, 51), (50, 51, 55), (56, 55, 53), (56, 58, 55), (63, 59, 56), (67, 60, 63), (64, 69, 67), (65, 71, 69), (73, 69, 71), (75, 69, 73), (69, 76, 80), (81, 77, 83), (86, 55, 60), (88, 55, 86), (90, 55, 88), (90, 50, 55), (49, 50, 90), (90, 48, 49), (48, 90, 94), (48, 95, 23), (96, 23, 95), (48, 94, 95), (95, 94, 97), (23, 97, 27), (27, 102, 28), (102, 27, 105), (105, 27, 111), (111, 27, 114), (114, 27, 116), (116, 97, 118), (27, 97, 116), (118, 97, 121), (96, 124, 121), (122, 128, 127), (127, 128, 131), (131, 128, 132), (121, 133, 129), (121, 136, 139), (121, 140, 133), (143, 94, 90), (146, 153, 90), (153, 143, 90), (97, 94, 160), (160, 94, 162), (162, 94, 143), (129, 153, 147), (129, 133, 153), (162, 141, 160), (136, 160, 141), (164, 168, 166), (169, 168, 164), (61, 168, 169), (61, 68, 168), (68, 70, 168), (70, 171, 168), (171, 82, 172), (171, 172, 173), (171, 70, 82), (82, 84, 172), (84, 174, 172), (176, 174, 84), (174, 176, 179), (174, 181, 180), (174, 179, 181), (77, 177, 85), (180, 182, 174), (182, 184, 174), (186, 172, 184), (172, 174, 184), (186, 187, 172), (187, 173, 172), (187, 184, 182), (187, 186, 184), (40, 189, 188), (41, 44, 189), (45, 189, 44), (45, 191, 189), (45, 192, 191), (45, 47, 192), (29, 192, 47), (29, 193, 192), (29, 194, 193), (30, 103, 194), (104, 106, 194), (107, 195, 194), (196, 198, 194), (132, 200, 131), (131, 200, 127), (200, 201, 127), (201, 122, 127), (201, 202, 122), (122, 202, 119), (202, 204, 119), (202, 207, 204), (205, 117, 120), (205, 210, 117), (210, 115, 117), (210, 212, 115), (212, 112, 115), (212, 213, 112), (214, 108, 113), (214, 197, 108), (216, 223, 220), (216, 226, 223), (224, 226, 228), (226, 232, 228), (235, 228, 232), (235, 237, 229), (243, 246, 235), (243, 247, 246), (246, 247, 250), (250, 247, 252), (254, 252, 248), (257, 252, 255), (259, 252, 257), (262, 265, 259), (265, 252, 259), (267, 253, 266), (270, 253, 268), (246, 238, 235), (237, 246, 271), (237, 271, 273), (239, 273, 274), (275, 239, 274), (275, 279, 277), (279, 275, 274), (277, 279, 280), (279, 282, 280), (280, 283, 287), (287, 282, 289), (289, 291, 287), (291, 293, 287), (293, 291, 295), (295, 291, 297), (302, 298, 291), (304, 297, 302), (284, 279, 307), (307, 279, 309), (309, 279, 311), (279, 274, 311), (311, 274, 273), (273, 271, 311), (316, 311, 271), (246, 317, 271), (317, 246, 319), (317, 316, 271), (320, 316, 317), (250, 321, 246), (252, 328, 250), (330, 250, 328), (336, 250, 330), (339, 250, 336), (341, 250, 339), (341, 321, 250), (344, 347, 320), (350, 351, 345), (355, 351, 350), (356, 351, 355), (352, 357, 344), (363, 359, 344), (357, 363, 344), (311, 316, 366), (312, 372, 368), (313, 366, 373), (375, 316, 322), (377, 316, 375), (366, 316, 378), (368, 373, 353), (372, 357, 353), (375, 364, 378), (364, 375, 360), (166, 168, 380), (382, 168, 285), (380, 168, 382), (168, 290, 285), (168, 292, 290), (168, 171, 292), (384, 303, 171), (173, 384, 171), (303, 292, 171), (384, 305, 303), (384, 385, 305), (305, 385, 387), (390, 387, 385), (180, 181, 385), (181, 390, 385), (306, 388, 299), (385, 182, 180), (385, 391, 182), (391, 384, 393), (391, 385, 384), (384, 187, 393), (384, 173, 187), (182, 391, 187), (391, 393, 187), (188, 189, 263), (189, 266, 263), (266, 189, 268), (189, 191, 269), (191, 192, 268), (192, 270, 268), (270, 192, 253), (192, 193, 253), (193, 194, 253), (194, 329, 253), (194, 331, 329), (194, 394, 332), (194, 198, 394), (355, 200, 356), (350, 200, 355), (350, 201, 200), (350, 345, 201), (345, 202, 201), (342, 340, 396), (340, 399, 396), (340, 337, 399), (337, 402, 399), (338, 333, 403), (333, 395, 403), (405, 408, 406), (408, 405, 410), (78, 74, 406), (72, 406, 74), (66, 406, 72), (57, 406, 66), (405, 406, 57), (405, 57, 54), (405, 54, 52), (52, 20, 405), (20, 410, 405), (20, 12, 410), (12, 6, 410), (6, 408, 410), (411, 415, 413), (411, 416, 415), (1, 8, 411), (18, 22, 416), (22, 415, 416), (26, 415, 22), (26, 32, 415), (415, 32, 413), (35, 37, 413), (137, 422, 123), (422, 125, 123), (421, 154, 148), (421, 144, 154), (230, 240, 244), (244, 240, 426), (272, 426, 240), (885, 272, 240), (272, 318, 426), (323, 426, 318), (427, 324, 251), (343, 324, 428), (428, 324, 346), (346, 429, 361), (346, 348, 429), (346, 203, 428), (203, 431, 428), (203, 208, 431), (431, 343, 428), (431, 397, 343), (418, 886, 417), (241, 417, 886), (433, 435, 434), (436, 435, 433), (436, 334, 435), (325, 334, 436), (326, 109, 335), (98, 109, 326), (99, 434, 110), (433, 434, 99), (435, 334, 434), (110, 434, 334), (325, 436, 433), (433, 99, 325), (8, 14, 411), (18, 416, 14), (14, 416, 411), (214, 199, 197), (395, 199, 403), (199, 214, 403), (438, 441, 440), (443, 440, 441), (438, 296, 300), (296, 438, 294), (294, 438, 288), (288, 438, 281), (281, 438, 440), (278, 281, 440), (276, 278, 440), (440, 242, 276), (440, 443, 242), (443, 231, 242), (443, 225, 231), (443, 441, 225), (441, 221, 225), (444, 448, 446), (448, 449, 446), (446, 227, 217), (449, 245, 236), (449, 448, 245), (245, 448, 249), (448, 256, 249), (444, 256, 448), (444, 260, 258), (446, 233, 227), (233, 449, 236), (446, 449, 233), (450, 452, 451), (170, 453, 62), (453, 454, 62), (455, 87, 62), (456, 89, 87), (457, 464, 89), (465, 91, 89), (464, 467, 92), (467, 466, 469), (465, 471, 469), (465, 458, 471), (459, 472, 471), (473, 478, 471), (474, 484, 479), (475, 485, 484), (453, 485, 460), (453, 170, 485), (170, 484, 485), (170, 165, 484), (461, 486, 476), (462, 490, 487), (463, 485, 491), (485, 494, 492), (485, 475, 494), (488, 494, 477), (493, 494, 489), (480, 495, 471), (495, 469, 471), (495, 496, 469), (496, 495, 498), (495, 500, 498), (495, 481, 500), (482, 501, 500), (483, 484, 501), (484, 502, 501), (165, 502, 484), (165, 167, 502), (286, 503, 383), (286, 504, 503), (286, 308, 504), (308, 310, 505), (310, 510, 505), (310, 314, 511), (314, 512, 511), (514, 510, 512), (514, 516, 511), (516, 504, 511), (516, 517, 504), (516, 523, 517), (524, 525, 518), (525, 526, 519), (506, 526, 503), (526, 383, 503), (526, 525, 383), (525, 381, 383), (520, 528, 507), (529, 532, 508), (533, 527, 509), (533, 535, 527), (536, 521, 526), (522, 536, 530), (531, 536, 534), (516, 537, 523), (516, 514, 537), (514, 538, 537), (498, 537, 538), (498, 500, 537), (500, 524, 537), (500, 501, 523), (501, 525, 523), (501, 502, 525), (525, 502, 381), (502, 167, 381), (93, 468, 149), (540, 149, 468), (468, 542, 540), (542, 468, 470), (470, 497, 542), (544, 542, 497), (499, 544, 497), (539, 547, 499), (549, 544, 499), (547, 549, 499), (551, 547, 515), (547, 539, 515), (515, 513, 551), (553, 551, 513), (513, 315, 553), (369, 553, 315), (555, 557, 556), (557, 558, 556), (559, 561, 560), (559, 562, 561), (563, 565, 564), (563, 566, 565), (567, 566, 563), (567, 568, 566), (569, 568, 567), (569, 570, 568), (566, 571, 565), (566, 572, 571), (568, 572, 566), (568, 573, 572), (570, 573, 568), (570, 574, 573), (572, 575, 571), (572, 576, 575), (573, 576, 572), (573, 577, 576), (574, 577, 573), (574, 578, 577), (579, 581, 580), (579, 582, 581), (583, 582, 579), (583, 584, 582), (585, 584, 583), (585, 586, 584), (582, 587, 581), (582, 588, 587), (584, 588, 582), (584, 589, 588), (586, 589, 584), (586, 590, 589), (588, 591, 587), (588, 592, 591), (589, 592, 588), (589, 593, 592), (590, 593, 589), (590, 594, 593), (595, 599, 597), (601, 599, 595), (603, 607, 605), (609, 607, 603), (611, 615, 613), (617, 615, 611), (619, 623, 621), (625, 623, 619), (627, 631, 629), (629, 631, 633), (635, 639, 637), (637, 639, 641), (643, 647, 645), (645, 647, 649), (651, 655, 653), (653, 655, 658), (323, 218, 234), (656, 2, 100), (660, 662, 661), (663, 662, 660), (664, 663, 660), (660, 665, 664), (154, 666, 421), (667, 669, 668), (668, 669, 670), (669, 671, 670), (670, 671, 672), (671, 673, 672), (672, 673, 674), (673, 667, 674), (674, 667, 668), (675, 680, 678), (681, 678, 680), (678, 681, 682), (684, 682, 681), (682, 684, 685), (688, 685, 684), (686, 689, 690), (692, 690, 689), (690, 692, 693), (695, 693, 692), (693, 695, 676), (680, 675, 696), (697, 677, 679), (697, 679, 683), (697, 683, 687), (697, 687, 691), (697, 691, 694), (697, 694, 677), (215, 424, 404), (424, 400, 404), (698, 702, 700), (704, 700, 702), (700, 704, 706), (708, 706, 704), (706, 708, 710), (712, 710, 708), (710, 712, 714), (716, 714, 712), (714, 716, 718), (720, 718, 716), (718, 720, 722), (724, 722, 720), (722, 724, 726), (728, 726, 724), (726, 728, 730), (732, 730, 728), (730, 732, 734), (736, 734, 732), (734, 736, 738), (740, 738, 736), (738, 740, 742), (744, 742, 740), (742, 744, 746), (748, 746, 744), (746, 748, 750), (752, 750, 748), (750, 752, 754), (756, 754, 752), (754, 756, 758), (760, 758, 756), (758, 760, 698), (702, 698, 760), (762, 699, 701), (763, 705, 703), (762, 701, 707), (763, 709, 705), (762, 707, 711), (763, 713, 709), (762, 711, 715), (763, 717, 713), (762, 715, 719), (763, 721, 717), (762, 719, 723), (763, 725, 721), (762, 723, 727), (763, 729, 725), (762, 727, 731), (763, 733, 729), (762, 731, 735), (762, 735, 739), (763, 741, 737), (762, 739, 743), (763, 745, 741), (762, 743, 747), (763, 749, 745), (762, 747, 751), (763, 753, 749), (762, 751, 755), (763, 757, 753), (762, 755, 759), (763, 761, 757), (762, 759, 699), (763, 703, 761), (764, 768, 766), (770, 766, 768), (766, 770, 772), (774, 772, 770), (772, 774, 776), (778, 776, 774), (776, 778, 780), (782, 780, 778), (780, 782, 784), (786, 784, 782), (784, 786, 788), (790, 788, 786), (788, 790, 792), (794, 792, 790), (792, 794, 796), (798, 796, 794), (796, 798, 800), (802, 800, 798), (800, 802, 804), (806, 804, 802), (804, 806, 808), (810, 808, 806), (808, 810, 812), (814, 812, 810), (812, 814, 816), (818, 816, 814), (816, 818, 820), (822, 820, 818), (820, 822, 824), (826, 824, 822), (824, 826, 764), (768, 764, 826), (828, 765, 767), (829, 771, 769), (828, 767, 773), (829, 775, 771), (828, 773, 777), (829, 779, 775), (828, 777, 781), (829, 783, 779), (828, 781, 785), (829, 787, 783), (828, 785, 789), (829, 791, 787), (828, 789, 793), (829, 795, 791), (828, 793, 797), (829, 799, 795), (828, 797, 801), (829, 803, 799), (828, 801, 805), (829, 807, 803), (828, 805, 809), (829, 811, 807), (828, 809, 813), (829, 815, 811), (828, 813, 817), (829, 819, 815), (828, 817, 821), (829, 823, 819), (828, 821, 825), (829, 827, 823), (828, 825, 765), (829, 769, 827), (830, 832, 831), (833, 831, 832), (831, 833, 834), (835, 834, 833), (834, 835, 836), (837, 836, 835), (836, 837, 838), (839, 838, 837), (838, 839, 840), (841, 840, 839), (840, 841, 830), (832, 830, 841), (842, 833, 832), (842, 835, 833), (842, 837, 835), (842, 839, 837), (842, 841, 839), (842, 832, 841), (843, 845, 844), (846, 844, 845), (844, 846, 847), (848, 847, 846), (847, 848, 849), (850, 849, 848), (849, 850, 851), (852, 851, 850), (851, 852, 853), (854, 853, 852), (853, 854, 843), (845, 843, 854), (855, 846, 845), (855, 848, 846), (855, 850, 848), (855, 852, 850), (855, 854, 852), (855, 845, 854), (35, 413, 32), (256, 444, 258), (264, 261, 190), (190, 38, 42), (190, 414, 38), (261, 445, 190), (414, 190, 445), (445, 412, 414), (445, 447, 412), (178, 79, 175), (389, 386, 301), (386, 392, 301), (79, 185, 175), (301, 392, 439), (79, 407, 185), (407, 183, 185), (183, 439, 392), (439, 183, 407), (439, 407, 442), (409, 442, 407), (442, 409, 222), (219, 3, 447), (447, 3, 412), (856, 860, 858), (856, 862, 860), (862, 864, 860), (862, 866, 864), (866, 868, 864), (866, 858, 868), (858, 871, 868), (858, 860, 871), (860, 874, 871), (860, 864, 874), (864, 875, 874), (864, 868, 875), (868, 876, 875), (150, 877, 879), (150, 545, 877), (545, 881, 877), (545, 370, 881), (876, 883, 875), (876, 882, 883), (882, 884, 883), (880, 878, 872), (419, 887, 155), (887, 151, 155), (420, 874, 875), (419, 155, 888), (156, 150, 879), (157, 880, 872), (420, 875, 883), (874, 158, 871), (857, 867, 863), (859, 867, 857), (878, 869, 872), (889, 891, 890), (891, 892, 890), (891, 893, 892), (893, 894, 892), (893, 895, 894), (895, 896, 894), (895, 897, 896), (897, 898, 896), (897, 899, 898), (899, 896, 898), (899, 900, 896), (900, 894, 896), (900, 889, 894), (889, 890, 894), (901, 903, 902), (903, 904, 902), (903, 905, 904), (905, 906, 904), (905, 907, 906), (907, 908, 906), (909, 893, 891), (909, 895, 893), (909, 897, 895), (909, 899, 897), (894, 890, 892), (908, 902, 904), (906, 908, 904), (910, 916, 913), (919, 913, 916), (913, 919, 922), (919, 923, 922), (916, 910, 924), (910, 925, 924), (922, 925, 913), (910, 913, 925), (925, 926, 924), (926, 927, 924), (927, 926, 923), (926, 922, 923), (926, 925, 922), (211, 401, 425), (401, 211, 398), (206, 209, 211), (398, 209, 432), (209, 398, 211), (865, 861, 928), (861, 873, 928), (873, 870, 928), (870, 865, 928), (929, 931, 930), (932, 931, 929), (933, 932, 929), (602, 934, 600), (933, 934, 602), (932, 598, 931), (596, 598, 932), (934, 931, 600), (598, 600, 931), (932, 933, 602), (602, 596, 932), (933, 929, 934), (934, 929, 931), (935, 937, 936), (938, 937, 935), (939, 938, 935), (610, 940, 608), (939, 940, 610), (938, 606, 937), (604, 606, 938), (940, 937, 608), (606, 608, 937), (938, 939, 610), (610, 604, 938), (939, 935, 940), (940, 935, 937), (941, 943, 942), (944, 943, 941), (945, 944, 941), (618, 946, 616), (945, 946, 618), (944, 614, 943), (612, 614, 944), (946, 943, 616), (614, 616, 943), (944, 945, 618), (618, 612, 944), (945, 941, 946), (946, 941, 943), (947, 949, 948), (950, 949, 947), (951, 950, 947), (626, 952, 624), (951, 952, 626), (950, 622, 949), (620, 622, 950), (952, 949, 624), (622, 624, 949), (950, 951, 626), (626, 620, 950), (951, 947, 952), (952, 947, 949), (953, 955, 954), (954, 955, 956), (954, 956, 957), (632, 958, 634), (634, 958, 957), (955, 628, 956), (956, 628, 630), (632, 955, 958), (955, 632, 628), (634, 957, 956), (956, 630, 634), (958, 954, 957), (955, 954, 958), (959, 961, 960), (960, 961, 962), (960, 962, 963), (640, 964, 642), (642, 964, 963), (961, 636, 962), (962, 636, 638), (640, 961, 964), (961, 640, 636), (642, 963, 962), (962, 638, 642), (964, 960, 963), (961, 960, 964), (965, 967, 966), (966, 967, 968), (966, 968, 969), (648, 970, 650), (650, 970, 969), (967, 644, 968), (968, 644, 646), (648, 967, 970), (967, 648, 644), (650, 969, 968), (968, 646, 650), (970, 966, 969), (967, 966, 970), (971, 973, 972), (972, 973, 974), (972, 974, 975), (657, 976, 659), (659, 976, 975), (973, 652, 974), (974, 652, 654), (657, 973, 976), (973, 657, 652), (659, 975, 974), (974, 654, 659), (976, 972, 975), (973, 972, 976), (977, 981, 979), (979, 981, 983), (985, 989, 987), (987, 989, 991), (990, 982, 978), (982, 990, 986), (992, 980, 984), (984, 988, 992), (993, 983, 981), (983, 993, 995), (982, 986, 994), (986, 997, 994), (985, 987, 998), (987, 999, 998), (988, 984, 1000), (996, 1000, 984), (999, 911, 998), (999, 917, 911), (912, 994, 997), (912, 914, 994), (915, 995, 993), (915, 920, 995), (921, 1000, 996), (1000, 921, 918), (152, 541, 130), (541, 543, 130), (543, 546, 130), (550, 130, 546), (550, 437, 130), (550, 354, 437), (548, 354, 550), (552, 354, 548), (554, 354, 552), (371, 354, 554), (374, 367, 358), (367, 379, 358), (365, 358, 379), (327, 349, 376), (349, 430, 376), (362, 376, 430), (134, 145, 159), (145, 135, 163), (142, 163, 135), (423, 161, 138), (423, 126, 161), (126, 101, 161)])
_uv = me_body_prm0_ma_material.uv_layers.new(name='UVTex')
_uv.uv.foreach_set('vector', [0.696, 0.03459, 0.7011, 0.01308, 0.3499, 0.03459, 0.3388, 0.0672, 0.696, 0.03459, 0.3492, 0.03521, 0.3388, 0.0672, 0.7024, 0.0668, 0.696, 0.03459, 0.7024, 0.0668, 0.3382, 0.0672, 0.739, 0.08935, 0.3382, 0.0672, 0.3241, 0.08811, 0.739, 0.08873, 0.739, 0.08811, 0.7656, 0.1066, 0.7771, 0.09166, 0.7656, 0.1066, 0.8122, 0.08506, 0.7771, 0.09166, 0.864, 0.1045, 0.8122, 0.08506, 0.7656, 0.1066, 0.9746, 0.1043, 0.8122, 0.08506, 0.864, 0.1045, 0.8122, 0.08444, 0.9746, 0.1043, 0.835, 0.07523, 0.835, 0.07523, 0.9746, 0.1043, 0.8497, 0.05661, 0.8491, 0.05661, 0.9746, 0.1043, 0.8554, 0.02524, 0.8554, 0.02524, 0.9587, 0.05354, 0.9668, 0.04059, 0.8554, 0.02524, 0.9746, 0.1043, 0.9587, 0.05354, 0.05194, 0.4014, 0.01223, 0.4862, 0.04301, 0.4137, 0.04301, 0.4137, 0.0135, 0.4862, 0.01894, 0.4544, 0.739, 0.08811, 0.3241, 0.08811, 0.7656, 0.1066, 0.6138, 0.1095, 0.7656, 0.1066, 0.3241, 0.08811, 0.3879, 0.1139, 0.6138, 0.1095, 0.3241, 0.08811, 0.3102, 0.1154, 0.3879, 0.1139, 0.3241, 0.08811, 0.3102, 0.1154, 0.3241, 0.08811, 0.2793, 0.1032, 0.2439, 0.1043, 0.2617, 0.1176, 0.2793, 0.1032, 0.3102, 0.1154, 0.2793, 0.1032, 0.2617, 0.1176, 0.2169, 0.09088, 0.2617, 0.1176, 0.2439, 0.1043, 0.2169, 0.09088, 0.1519, 0.1099, 0.2617, 0.1176, 0.2058, 0.06871, 0.1519, 0.1112, 0.2169, 0.09088, 0.1326, 0.07179, 0.1506, 0.1112, 0.2058, 0.06871, 0.207, 0.06871, 0.1261, 0.06943, 0.1326, 0.07179, 0.2064, 0.06871, 0.2132, 0.06359, 0.1261, 0.06943, 0.2105, 0.04614, 0.1261, 0.06943, 0.2132, 0.06359, 0.2034, 0.04383, 0.1261, 0.06943, 0.2105, 0.04614, 0.1261, 0.06943, 0.2034, 0.04445, 0.1317, 0.05918, 0.1311, 0.05856, 0.2034, 0.04321, 0.1322, 0.04584, 0.229, 0.1362, 0.2617, 0.1176, 0.1506, 0.1112, 0.287, 0.1441, 0.2617, 0.1176, 0.229, 0.1362, 0.3979, 0.1451, 0.2617, 0.1176, 0.287, 0.1441, 0.3979, 0.1451, 0.3102, 0.1154, 0.2617, 0.1176, 0.3879, 0.1139, 0.3102, 0.1154, 0.3979, 0.1451, 0.3979, 0.1451, 0.6138, 0.1095, 0.3879, 0.1139, 0.6138, 0.1095, 0.3979, 0.1451, 0.6118, 0.1382, 0.6138, 0.1095, 0.6768, 0.1312, 0.7656, 0.1066, 0.7166, 0.1705, 0.7656, 0.1066, 0.6768, 0.1312, 0.6138, 0.1095, 0.6118, 0.1382, 0.6768, 0.1312, 0.6768, 0.1312, 0.6118, 0.1382, 0.7166, 0.1712, 0.7656, 0.1066, 0.7166, 0.1712, 0.864, 0.1045, 0.864, 0.1045, 0.969, 0.1339, 0.9746, 0.1043, 0.969, 0.1339, 0.864, 0.1045, 0.9471, 0.1421, 0.9471, 0.1421, 0.864, 0.1045, 0.9176, 0.1545, 0.9176, 0.1545, 0.864, 0.1045, 0.8357, 0.1731, 0.8357, 0.1731, 0.864, 0.1045, 0.7607, 0.1951, 0.7607, 0.1951, 0.7166, 0.1712, 0.7247, 0.2091, 0.864, 0.1045, 0.7166, 0.1712, 0.7607, 0.1951, 0.7247, 0.2091, 0.7166, 0.1712, 0.6745, 0.2106, 0.7166, 0.1705, 0.6829, 0.1975, 0.6745, 0.2106, 0.7475, 0.467, 0.7485, 0.4003, 0.749, 0.4423, 0.749, 0.4423, 0.7485, 0.4003, 0.7503, 0.419, 0.7503, 0.419, 0.7485, 0.4003, 0.7513, 0.4027, 0.6745, 0.2106, 0.5003, 0.2095, 0.4874, 0.2101, 0.6745, 0.2106, 0.6146, 0.2019, 0.6095, 0.2041, 0.6745, 0.2106, 0.6088, 0.2035, 0.5003, 0.2095, 0.5652, 0.1457, 0.6118, 0.1382, 0.3979, 0.1451, 0.4114, 0.1484, 0.4186, 0.1502, 0.3979, 0.1451, 0.4186, 0.1502, 0.5652, 0.1457, 0.3979, 0.1451, 0.7166, 0.1712, 0.6118, 0.1382, 0.6079, 0.154, 0.6079, 0.154, 0.6118, 0.1382, 0.6, 0.152, 0.6, 0.152, 0.6118, 0.1382, 0.5652, 0.1457, 0.4874, 0.2101, 0.4186, 0.1502, 0.4108, 0.149, 0.4874, 0.2101, 0.5003, 0.2095, 0.4186, 0.1502, 0.6, 0.152, 0.6095, 0.2035, 0.6079, 0.154, 0.6146, 0.2019, 0.6079, 0.154, 0.6095, 0.2035, 0.2097, 0.7678, 0.2772, 0.6939, 0.277, 0.7679, 0.1364, 0.7678, 0.2772, 0.6939, 0.2097, 0.7678, 0.01605, 0.7676, 0.2772, 0.6939, 0.1364, 0.7678, 0.01605, 0.7676, 0.02192, 0.6935, 0.2772, 0.6939, 0.02192, 0.6935, 0.01312, 0.6899, 0.2772, 0.6939, 0.01312, 0.6899, 0.2772, 0.6903, 0.2772, 0.6939, 0.2772, 0.6903, 0.01642, 0.6733, 0.1838, 0.6727, 0.2772, 0.6903, 0.1838, 0.6727, 0.2772, 0.6731, 0.2772, 0.6903, 0.01312, 0.6899, 0.01642, 0.6733, 0.01642, 0.6733, 0.0257, 0.6148, 0.1838, 0.6727, 0.0257, 0.6148, 0.183, 0.6092, 0.1838, 0.6727, 0.02697, 0.6049, 0.183, 0.6092, 0.0257, 0.6148, 0.183, 0.6092, 0.02697, 0.6049, 0.183, 0.6046, 0.183, 0.6092, 0.2772, 0.605, 0.2772, 0.6085, 0.183, 0.6092, 0.183, 0.6046, 0.2772, 0.605, 0.2034, 0.04321, 0.1347, 0.03809, 0.1316, 0.04024, 0.2772, 0.6085, 0.2772, 0.62, 0.183, 0.6092, 0.2772, 0.62, 0.183, 0.619, 0.183, 0.6092, 0.184, 0.672, 0.1838, 0.6727, 0.183, 0.619, 0.1838, 0.6727, 0.183, 0.6092, 0.183, 0.619, 0.184, 0.672, 0.2772, 0.672, 0.1838, 0.6727, 0.2772, 0.672, 0.2772, 0.6731, 0.1838, 0.6727, 0.2772, 0.672, 0.183, 0.619, 0.2772, 0.62, 0.2772, 0.672, 0.184, 0.672, 0.183, 0.619, 0.09546, 0.3766, 0.3459, 0.3991, 0.3459, 0.374, 0.09419, 0.3766, 0.05194, 0.4014, 0.3459, 0.3991, 0.04301, 0.4137, 0.3459, 0.3991, 0.05194, 0.4014, 0.04301, 0.4137, 0.3459, 0.4116, 0.3459, 0.3991, 0.04301, 0.4137, 0.3459, 0.4508, 0.3459, 0.4116, 0.04301, 0.4137, 0.01767, 0.4544, 0.3459, 0.4508, 0.01223, 0.4862, 0.3459, 0.4508, 0.01767, 0.4544, 0.01223, 0.4862, 0.3459, 0.4832, 0.3459, 0.4508, 0.01223, 0.4862, 0.3459, 0.5329, 0.3459, 0.4832, 0.0135, 0.4862, 0.026, 0.5355, 0.3459, 0.5329, 0.02727, 0.5355, 0.03642, 0.5493, 0.3459, 0.5329, 0.0377, 0.5493, 0.1314, 0.5635, 0.3459, 0.5329, 0.1327, 0.5635, 0.3459, 0.5621, 0.3459, 0.5329, 0.7513, 0.4027, 0.7979, 0.4198, 0.7503, 0.419, 0.7503, 0.419, 0.7979, 0.4198, 0.749, 0.4423, 0.7979, 0.4198, 0.7979, 0.4423, 0.749, 0.4423, 0.7979, 0.4423, 0.7475, 0.467, 0.749, 0.4423, 0.7979, 0.4423, 0.7979, 0.4669, 0.7475, 0.467, 0.7475, 0.467, 0.7979, 0.4669, 0.749, 0.4849, 0.7979, 0.4669, 0.7616, 0.4849, 0.749, 0.4849, 0.7979, 0.4669, 0.798, 0.485, 0.7616, 0.4849, 0.7392, 0.4412, 0.7214, 0.4668, 0.7225, 0.4413, 0.7392, 0.4412, 0.7392, 0.4704, 0.7214, 0.4668, 0.7392, 0.4704, 0.7212, 0.5198, 0.7214, 0.4668, 0.7392, 0.4704, 0.7329, 0.5217, 0.7212, 0.5198, 0.7329, 0.5217, 0.7184, 0.5777, 0.7212, 0.5198, 0.7329, 0.5217, 0.729, 0.5788, 0.7184, 0.5777, 0.7239, 0.5658, 0.7362, 0.5728, 0.7233, 0.5731, 0.7239, 0.5658, 0.7373, 0.5613, 0.7362, 0.5728, 0.6908, 0.01959, 0.3457, 0.04046, 0.3528, 0.02957, 0.6908, 0.01959, 0.6858, 0.04072, 0.3457, 0.04046, 0.3457, 0.04123, 0.6858, 0.04072, 0.3358, 0.07129, 0.6858, 0.04072, 0.692, 0.07239, 0.3358, 0.07129, 0.728, 0.09028, 0.3358, 0.07129, 0.692, 0.07239, 0.728, 0.09028, 0.3193, 0.09235, 0.3351, 0.07129, 0.7659, 0.09071, 0.7541, 0.1118, 0.728, 0.09028, 0.7659, 0.09071, 0.8026, 0.08611, 0.7541, 0.1118, 0.7541, 0.1118, 0.8026, 0.08611, 0.8508, 0.1098, 0.8508, 0.1098, 0.8026, 0.08611, 0.9595, 0.1096, 0.8229, 0.08117, 0.9595, 0.1096, 0.8018, 0.08611, 0.8475, 0.06271, 0.9595, 0.1096, 0.8237, 0.08117, 0.8545, 0.02787, 0.9595, 0.1096, 0.8475, 0.06271, 0.9512, 0.04509, 0.9439, 0.05965, 0.8545, 0.02787, 0.9439, 0.05965, 0.9595, 0.1096, 0.8545, 0.02787, 0.6412, 0.4137, 0.6783, 0.4862, 0.6348, 0.4014, 0.6716, 0.4544, 0.6783, 0.4862, 0.6424, 0.4137, 0.7541, 0.1118, 0.3185, 0.09157, 0.728, 0.09028, 0.3193, 0.09235, 0.7541, 0.1118, 0.6048, 0.1147, 0.3193, 0.09235, 0.6048, 0.1147, 0.3828, 0.119, 0.3193, 0.09157, 0.3828, 0.119, 0.3064, 0.1204, 0.2749, 0.1045, 0.3193, 0.09157, 0.3064, 0.1204, 0.2749, 0.1045, 0.2587, 0.1226, 0.2413, 0.1055, 0.2587, 0.1226, 0.2749, 0.1045, 0.3064, 0.1204, 0.2413, 0.1055, 0.2587, 0.1226, 0.2196, 0.09362, 0.2587, 0.1226, 0.148, 0.1182, 0.2196, 0.09362, 0.2196, 0.09362, 0.1488, 0.1198, 0.2111, 0.07366, 0.2111, 0.07366, 0.148, 0.1182, 0.1318, 0.07758, 0.1318, 0.07758, 0.1254, 0.07527, 0.2111, 0.07366, 0.1254, 0.07527, 0.2096, 0.06924, 0.2111, 0.07366, 0.2096, 0.06924, 0.1254, 0.07527, 0.2053, 0.05208, 0.2053, 0.05208, 0.1254, 0.07527, 0.2023, 0.03368, 0.1309, 0.06458, 0.2023, 0.03446, 0.1254, 0.07527, 0.1311, 0.03555, 0.2023, 0.03368, 0.1309, 0.06458, 0.148, 0.1198, 0.2587, 0.1226, 0.2266, 0.1409, 0.2266, 0.1409, 0.2587, 0.1226, 0.2836, 0.1456, 0.2836, 0.1456, 0.2587, 0.1226, 0.3926, 0.1497, 0.2587, 0.1226, 0.3064, 0.1204, 0.3926, 0.1497, 0.3926, 0.1497, 0.3064, 0.1204, 0.3828, 0.119, 0.3828, 0.119, 0.6048, 0.1147, 0.3926, 0.1497, 0.6029, 0.1428, 0.3926, 0.1497, 0.6048, 0.1147, 0.7541, 0.1118, 0.6667, 0.1359, 0.6048, 0.1147, 0.6667, 0.1359, 0.7541, 0.1118, 0.7148, 0.1701, 0.6667, 0.1359, 0.6029, 0.1428, 0.6048, 0.1147, 0.714, 0.1701, 0.6029, 0.1428, 0.6667, 0.1359, 0.8508, 0.1098, 0.7148, 0.1708, 0.7541, 0.1118, 0.9595, 0.1096, 0.9541, 0.1387, 0.8508, 0.1098, 0.9325, 0.1467, 0.8508, 0.1098, 0.9541, 0.1387, 0.9035, 0.1589, 0.8508, 0.1098, 0.9325, 0.1467, 0.823, 0.1772, 0.8508, 0.1098, 0.9035, 0.1589, 0.7493, 0.1988, 0.8508, 0.1098, 0.823, 0.1772, 0.7493, 0.1988, 0.7148, 0.1708, 0.8508, 0.1098, 0.6645, 0.2141, 0.6902, 0.1925, 0.714, 0.1701, 0.8468, 0.4423, 0.848, 0.4003, 0.8483, 0.467, 0.8455, 0.419, 0.848, 0.4003, 0.8468, 0.4423, 0.8445, 0.4027, 0.848, 0.4003, 0.8455, 0.419, 0.4969, 0.2151, 0.4964, 0.2105, 0.6645, 0.2141, 0.611, 0.2065, 0.6167, 0.2047, 0.6645, 0.2141, 0.4964, 0.2105, 0.611, 0.2065, 0.6645, 0.2141, 0.3926, 0.1497, 0.6029, 0.1428, 0.5571, 0.1502, 0.3934, 0.1481, 0.4231, 0.1531, 0.4117, 0.1526, 0.3942, 0.1489, 0.5571, 0.1502, 0.4231, 0.1539, 0.608, 0.1587, 0.6029, 0.1428, 0.714, 0.1708, 0.6007, 0.1576, 0.6029, 0.1428, 0.608, 0.1587, 0.5571, 0.1502, 0.6029, 0.1428, 0.6007, 0.1568, 0.4117, 0.1526, 0.4231, 0.1539, 0.4961, 0.2151, 0.4231, 0.1531, 0.4964, 0.2105, 0.4961, 0.2151, 0.608, 0.1587, 0.6102, 0.2065, 0.6007, 0.1568, 0.6102, 0.2065, 0.608, 0.1587, 0.6159, 0.2047, 0.277, 0.7679, 0.2772, 0.6939, 0.344, 0.7678, 0.4165, 0.7678, 0.2772, 0.6939, 0.5313, 0.7676, 0.344, 0.7678, 0.2772, 0.6939, 0.4165, 0.7678, 0.2772, 0.6939, 0.5325, 0.6935, 0.5313, 0.7676, 0.2772, 0.6939, 0.5413, 0.6899, 0.5325, 0.6935, 0.2772, 0.6939, 0.2772, 0.6903, 0.5413, 0.6899, 0.3706, 0.6727, 0.538, 0.6733, 0.2772, 0.6903, 0.2772, 0.6731, 0.3706, 0.6727, 0.2772, 0.6903, 0.538, 0.6733, 0.5413, 0.6899, 0.2772, 0.6903, 0.3706, 0.6727, 0.5242, 0.6148, 0.538, 0.6733, 0.3706, 0.6727, 0.3714, 0.6092, 0.5242, 0.6148, 0.5242, 0.6148, 0.3714, 0.6092, 0.5229, 0.6049, 0.3714, 0.6046, 0.5229, 0.6049, 0.3714, 0.6092, 0.2772, 0.6085, 0.2772, 0.605, 0.3714, 0.6092, 0.2772, 0.605, 0.3714, 0.6046, 0.3714, 0.6092, 0.0, 1.0, 0.0, 1.0, 0.0, 1.0, 0.3714, 0.6092, 0.2772, 0.62, 0.2772, 0.6085, 0.3714, 0.6092, 0.3714, 0.6202, 0.2772, 0.62, 0.3714, 0.6202, 0.3706, 0.6727, 0.3704, 0.672, 0.3714, 0.6202, 0.3714, 0.6092, 0.3706, 0.6727, 0.3706, 0.6727, 0.2772, 0.672, 0.3704, 0.672, 0.3706, 0.6727, 0.2772, 0.6731, 0.2772, 0.672, 0.2772, 0.62, 0.3714, 0.6202, 0.2772, 0.672, 0.3714, 0.6202, 0.3704, 0.672, 0.2772, 0.672, 0.3459, 0.374, 0.3459, 0.3991, 0.5976, 0.3766, 0.3459, 0.3991, 0.6348, 0.4014, 0.5976, 0.3766, 0.6348, 0.4014, 0.3459, 0.3991, 0.6424, 0.4137, 0.3459, 0.3991, 0.3459, 0.4116, 0.6424, 0.4137, 0.3459, 0.4116, 0.3459, 0.4508, 0.6424, 0.4137, 0.3459, 0.4508, 0.6716, 0.4544, 0.6424, 0.4137, 0.6716, 0.4544, 0.3459, 0.4508, 0.6783, 0.4862, 0.3459, 0.4508, 0.3459, 0.4832, 0.6783, 0.4862, 0.3459, 0.4832, 0.3459, 0.5329, 0.6783, 0.4862, 0.3459, 0.5329, 0.6594, 0.5355, 0.6783, 0.4862, 0.3459, 0.5329, 0.649, 0.5493, 0.6594, 0.5355, 0.3459, 0.5329, 0.5604, 0.5635, 0.6503, 0.5493, 0.3459, 0.5329, 0.3459, 0.5621, 0.5604, 0.5635, 0.8455, 0.419, 0.7979, 0.4198, 0.8445, 0.4027, 0.8468, 0.4423, 0.7979, 0.4198, 0.8455, 0.419, 0.8468, 0.4423, 0.7979, 0.4423, 0.7979, 0.4198, 0.8468, 0.4423, 0.8483, 0.467, 0.7979, 0.4423, 0.8483, 0.467, 0.7979, 0.4669, 0.7979, 0.4423, 0.7373, 0.4723, 0.7335, 0.5246, 0.7214, 0.4747, 0.7335, 0.5246, 0.7231, 0.5257, 0.7214, 0.4747, 0.7335, 0.5246, 0.7317, 0.5819, 0.7231, 0.5257, 0.7317, 0.5819, 0.7223, 0.5822, 0.7231, 0.5257, 0.7239, 0.4367, 0.7368, 0.4371, 0.7245, 0.444, 0.7368, 0.4371, 0.7379, 0.4487, 0.7245, 0.444, 0.8859, 0.6216, 0.851, 0.6291, 0.8499, 0.6218, 0.851, 0.6291, 0.8859, 0.6216, 0.8861, 0.628, 0.8454, 0.6198, 0.8556, 0.6203, 0.8499, 0.6218, 0.8631, 0.6205, 0.8499, 0.6218, 0.8556, 0.6203, 0.865, 0.6205, 0.8499, 0.6218, 0.8631, 0.6205, 0.8738, 0.6211, 0.8499, 0.6218, 0.865, 0.6205, 0.8859, 0.6216, 0.8499, 0.6218, 0.8738, 0.6211, 0.8859, 0.6216, 0.8738, 0.6211, 0.8793, 0.6228, 0.8859, 0.6216, 0.8793, 0.6228, 0.8792, 0.6253, 0.8792, 0.6253, 0.8735, 0.6286, 0.8859, 0.6216, 0.8735, 0.6286, 0.8861, 0.628, 0.8859, 0.6216, 0.8735, 0.6286, 0.8655, 0.6294, 0.8861, 0.628, 0.8655, 0.6294, 0.8522, 0.6306, 0.8861, 0.628, 0.8522, 0.6306, 0.851, 0.6291, 0.8861, 0.628, 0.8506, 0.6583, 0.889, 0.6697, 0.8524, 0.67, 0.8506, 0.6583, 0.8874, 0.6596, 0.889, 0.6697, 0.8471, 0.6575, 0.8563, 0.6571, 0.8506, 0.6583, 0.8792, 0.6601, 0.8793, 0.6631, 0.8874, 0.6596, 0.8793, 0.6631, 0.889, 0.6697, 0.8874, 0.6596, 0.876, 0.6657, 0.889, 0.6697, 0.8793, 0.6631, 0.876, 0.6657, 0.8744, 0.6671, 0.889, 0.6697, 0.889, 0.6697, 0.8744, 0.6671, 0.8524, 0.67, 0.8669, 0.668, 0.8524, 0.6683, 0.8524, 0.67, 0.9275, 0.3422, 0.9319, 0.342, 0.9398, 0.3434, 0.9319, 0.342, 0.9405, 0.3408, 0.9398, 0.3434, 0.8928, 0.3376, 0.8904, 0.3381, 0.8875, 0.3398, 0.8928, 0.3376, 0.9186, 0.3381, 0.8904, 0.3381, 1.0, 0.2108, 1.005, 0.219, 0.7682, 0.2194, 0.7682, 0.2194, 1.005, 0.219, 0.7747, 0.2284, 0.8535, 0.2297, 0.7747, 0.2284, 1.005, 0.219, 0.9503, 0.2279, 0.8535, 0.2297, 1.005, 0.219, 0.8535, 0.2297, 0.8208, 0.2391, 0.7747, 0.2284, 0.8009, 0.257, 0.7747, 0.2284, 0.8208, 0.2391, 0.9592, 0.3906, 0.9492, 0.383, 0.9782, 0.3918, 0.9578, 0.3801, 0.9492, 0.383, 0.9508, 0.3785, 0.9508, 0.3785, 0.9492, 0.383, 0.9413, 0.3793, 0.9413, 0.3793, 0.9335, 0.381, 0.9291, 0.3811, 0.9413, 0.3793, 0.9422, 0.3818, 0.9335, 0.381, 0.9413, 0.3793, 0.9405, 0.3613, 0.9508, 0.3785, 0.9405, 0.3613, 0.9506, 0.374, 0.9508, 0.3785, 0.9405, 0.3613, 0.9501, 0.361, 0.9506, 0.374, 0.9506, 0.374, 0.9578, 0.3801, 0.9508, 0.3785, 0.9506, 0.374, 0.9586, 0.3756, 0.9578, 0.3801, 0.892, 0.3382, 0.894, 0.3875, 0.8713, 0.3332, 0.8738, 0.3935, 0.8713, 0.3332, 0.894, 0.3875, 0.8741, 0.409, 0.9178, 0.4771, 0.8804, 0.4771, 0.9205, 0.4096, 0.9178, 0.4771, 0.8741, 0.409, 0.9205, 0.4096, 0.9359, 0.4834, 0.9178, 0.4771, 0.9319, 0.4056, 0.9359, 0.4834, 0.9205, 0.4096, 0.0, 1.0, 0.0, 1.0, 0.0, 1.0, 0.0, 1.0, 0.0, 1.0, 0.0, 1.0, 0.8661, 0.4049, 0.8804, 0.4771, 0.8624, 0.4834, 0.8741, 0.409, 0.8804, 0.4771, 0.8661, 0.4049, 0.9178, 0.4771, 0.9359, 0.4834, 0.8804, 0.4771, 0.8624, 0.4834, 0.8804, 0.4771, 0.9359, 0.4834, 0.9319, 0.4056, 0.9205, 0.4096, 0.8741, 0.409, 0.8741, 0.409, 0.8661, 0.4049, 0.9319, 0.4056, 0.8563, 0.6571, 0.8698, 0.6575, 0.8506, 0.6583, 0.8792, 0.6601, 0.8874, 0.6596, 0.8698, 0.6575, 0.8698, 0.6575, 0.8874, 0.6596, 0.8506, 0.6583, 0.7239, 0.5658, 0.737, 0.505, 0.7373, 0.5613, 0.7379, 0.4487, 0.737, 0.505, 0.7245, 0.444, 0.737, 0.505, 0.7239, 0.5658, 0.7245, 0.444, 0.8499, 0.6218, 0.851, 0.6291, 0.8859, 0.6216, 0.8861, 0.628, 0.8859, 0.6216, 0.851, 0.6291, 0.8499, 0.6218, 0.8554, 0.6203, 0.8453, 0.6199, 0.8554, 0.6203, 0.8499, 0.6218, 0.863, 0.6205, 0.863, 0.6205, 0.8499, 0.6218, 0.8649, 0.6205, 0.8649, 0.6205, 0.8499, 0.6218, 0.8737, 0.6211, 0.8737, 0.6211, 0.8499, 0.6218, 0.8859, 0.6216, 0.8791, 0.6228, 0.8737, 0.6211, 0.8859, 0.6216, 0.8791, 0.6253, 0.8791, 0.6228, 0.8859, 0.6216, 0.8859, 0.6216, 0.8733, 0.6286, 0.8791, 0.6253, 0.8859, 0.6216, 0.8861, 0.628, 0.8733, 0.6286, 0.8861, 0.628, 0.8652, 0.6294, 0.8733, 0.6286, 0.8861, 0.628, 0.8519, 0.6306, 0.8652, 0.6294, 0.8861, 0.628, 0.851, 0.6291, 0.8519, 0.6306, 0.851, 0.6291, 0.8473, 0.6315, 0.8519, 0.6306, 0.8524, 0.67, 0.889, 0.6697, 0.8506, 0.6583, 0.889, 0.6697, 0.8874, 0.6596, 0.8506, 0.6583, 0.8506, 0.6583, 0.8561, 0.6571, 0.847, 0.6575, 0.8874, 0.6596, 0.8789, 0.6631, 0.8783, 0.6602, 0.8874, 0.6596, 0.889, 0.6697, 0.8789, 0.6631, 0.8789, 0.6631, 0.889, 0.6697, 0.8759, 0.6657, 0.889, 0.6697, 0.8743, 0.6671, 0.8759, 0.6657, 0.8524, 0.67, 0.8743, 0.6671, 0.889, 0.6697, 0.8524, 0.67, 0.8523, 0.6683, 0.8667, 0.668, 0.8506, 0.6583, 0.8698, 0.6575, 0.8561, 0.6571, 0.8698, 0.6575, 0.8874, 0.6596, 0.8783, 0.6602, 0.8506, 0.6583, 0.8874, 0.6596, 0.8698, 0.6575, 0.0, 1.0, 0.0, 1.0, 0.0, 1.0, 0.1885, 0.7991, 0.1913, 0.8235, 0.0743, 0.8069, 0.1913, 0.8235, 0.1884, 0.8793, 0.0743, 0.8069, 0.1881, 0.8787, 0.08466, 0.866, 0.0743, 0.8069, 0.189, 0.8799, 0.08318, 0.9077, 0.08466, 0.866, 0.1887, 0.8799, 0.235, 0.9208, 0.08318, 0.9077, 0.2336, 0.9208, 0.1166, 0.9873, 0.08318, 0.9077, 0.235, 0.9208, 0.1819, 0.9861, 0.1156, 0.9873, 0.1819, 0.9861, 0.2343, 0.9208, 0.234, 0.9867, 0.2336, 0.9208, 0.2308, 0.9219, 0.234, 0.9867, 0.2336, 0.9208, 0.1887, 0.8805, 0.2308, 0.9219, 0.189, 0.8802, 0.2555, 0.8866, 0.2308, 0.9219, 0.2559, 0.8863, 0.2565, 0.8858, 0.2308, 0.9219, 0.2552, 0.8866, 0.2355, 0.8229, 0.2525, 0.8837, 0.2555, 0.8863, 0.2295, 0.8227, 0.2355, 0.8229, 0.1913, 0.8235, 0.2295, 0.8227, 0.1868, 0.8771, 0.1913, 0.8235, 0.1885, 0.7991, 0.2295, 0.8227, 0.1885, 0.7991, 0.2355, 0.8229, 0.2295, 0.8227, 0.1885, 0.7991, 0.2378, 0.7975, 0.2355, 0.8229, 0.1948, 0.8755, 0.2512, 0.8816, 0.2525, 0.8838, 0.1875, 0.8774, 0.1868, 0.8768, 0.2557, 0.886, 0.1871, 0.8747, 0.2295, 0.8227, 0.1878, 0.8747, 0.2295, 0.8227, 0.2283, 0.8253, 0.1878, 0.8744, 0.2295, 0.8227, 0.2555, 0.8863, 0.2283, 0.8253, 0.256, 0.8861, 0.2283, 0.8253, 0.2565, 0.8863, 0.1911, 0.8811, 0.2283, 0.8253, 0.2507, 0.8828, 0.2547, 0.8843, 0.2373, 0.9215, 0.2308, 0.9219, 0.2373, 0.9215, 0.234, 0.9867, 0.2308, 0.9219, 0.2373, 0.9215, 0.24, 0.9873, 0.234, 0.9867, 0.24, 0.9873, 0.2373, 0.9215, 0.3027, 0.9869, 0.2373, 0.9215, 0.3027, 0.9214, 0.3027, 0.9869, 0.2373, 0.9215, 0.254, 0.8843, 0.3027, 0.9214, 0.2537, 0.884, 0.3027, 0.8723, 0.3027, 0.9214, 0.2556, 0.8834, 0.2355, 0.8229, 0.3027, 0.8723, 0.2355, 0.8229, 0.3027, 0.8241, 0.3027, 0.8723, 0.2378, 0.7975, 0.3027, 0.8241, 0.2355, 0.8229, 0.2378, 0.7975, 0.3028, 0.7925, 0.3027, 0.8241, 0.5315, 0.8069, 0.4142, 0.8235, 0.4183, 0.7992, 0.5315, 0.8069, 0.4205, 0.8839, 0.4142, 0.8235, 0.5315, 0.8069, 0.5208, 0.866, 0.4205, 0.8839, 0.5208, 0.866, 0.5223, 0.9077, 0.4205, 0.885, 0.5223, 0.9077, 0.3729, 0.9208, 0.4205, 0.885, 0.5223, 0.9077, 0.4878, 0.9873, 0.3726, 0.9208, 0.4878, 0.9873, 0.4235, 0.9861, 0.3726, 0.9208, 0.3715, 0.9867, 0.3729, 0.9208, 0.4235, 0.9861, 0.3715, 0.9867, 0.3747, 0.9219, 0.3726, 0.9208, 0.3747, 0.9219, 0.4205, 0.8839, 0.3726, 0.9208, 0.3747, 0.9219, 0.3603, 0.8861, 0.4205, 0.8839, 0.3747, 0.9219, 0.3549, 0.8776, 0.3603, 0.8861, 0.3539, 0.8776, 0.3699, 0.8229, 0.3614, 0.8861, 0.3699, 0.8229, 0.3795, 0.8235, 0.3549, 0.8841, 0.4195, 0.8823, 0.3795, 0.8235, 0.4142, 0.8235, 0.3795, 0.8235, 0.4183, 0.7992, 0.4142, 0.8235, 0.3795, 0.8235, 0.3699, 0.8229, 0.4183, 0.7992, 0.3699, 0.8229, 0.3677, 0.7975, 0.4183, 0.7992, 0.3563, 0.8841, 0.3543, 0.8838, 0.4193, 0.8814, 0.3548, 0.8837, 0.4193, 0.8818, 0.4193, 0.8811, 0.419, 0.87, 0.3906, 0.8201, 0.419, 0.87, 0.419, 0.87, 0.3906, 0.8201, 0.3906, 0.8201, 0.3795, 0.8235, 0.3554, 0.8839, 0.3795, 0.8235, 0.3559, 0.8839, 0.3795, 0.8235, 0.355, 0.8839, 0.3554, 0.8838, 0.3795, 0.8235, 0.4192, 0.882, 0.3747, 0.9219, 0.3681, 0.9215, 0.3549, 0.8776, 0.3747, 0.9219, 0.3715, 0.9867, 0.3681, 0.9215, 0.3715, 0.9867, 0.3655, 0.9873, 0.3681, 0.9215, 0.3027, 0.9869, 0.3681, 0.9215, 0.3655, 0.9873, 0.3027, 0.9869, 0.3027, 0.9214, 0.3681, 0.9215, 0.3027, 0.9214, 0.3539, 0.8776, 0.3681, 0.9215, 0.3027, 0.9214, 0.3027, 0.8723, 0.3549, 0.8776, 0.3027, 0.8723, 0.3699, 0.8229, 0.3549, 0.8776, 0.3027, 0.8723, 0.3027, 0.8241, 0.3699, 0.8229, 0.3699, 0.8229, 0.3027, 0.8241, 0.3677, 0.7975, 0.3027, 0.8241, 0.3028, 0.7925, 0.3677, 0.7975, 0.1234, 0.9852, 0.1992, 0.9833, 0.1408, 0.9912, 0.1969, 0.9918, 0.1408, 0.9912, 0.1992, 0.9833, 0.1992, 0.9833, 0.2415, 0.9918, 0.1969, 0.9918, 0.2415, 0.9918, 0.1992, 0.9833, 0.2435, 0.9842, 0.2435, 0.9842, 0.2486, 0.9851, 0.2415, 0.9918, 0.2582, 0.9915, 0.2415, 0.9918, 0.2486, 0.9851, 0.3021, 0.9845, 0.2582, 0.9915, 0.2486, 0.9851, 0.3556, 0.9851, 0.3567, 0.9918, 0.3021, 0.9845, 0.3015, 0.9916, 0.2582, 0.9915, 0.3021, 0.9845, 0.3567, 0.9918, 0.3015, 0.9916, 0.3021, 0.9845, 0.367, 0.9918, 0.3567, 0.9918, 0.3607, 0.9842, 0.3567, 0.9918, 0.3556, 0.9851, 0.3607, 0.9842, 0.3607, 0.9842, 0.405, 0.9833, 0.367, 0.9918, 0.4065, 0.9918, 0.367, 0.9918, 0.405, 0.9833, 0.405, 0.9833, 0.4811, 0.9852, 0.4065, 0.9918, 0.466, 0.9913, 0.4065, 0.9918, 0.4811, 0.9852, 0.802, 0.8686, 0.7854, 0.8686, 0.8021, 0.9153, 0.7854, 0.8686, 0.7854, 0.9153, 0.8021, 0.9153, 0.7854, 0.9153, 0.8023, 0.8693, 0.8021, 0.9153, 0.7854, 0.9153, 0.7855, 0.8693, 0.8023, 0.8693, 0.09851, 0.5397, 0.08553, 0.5251, 0.08553, 0.5248, 0.09851, 0.5397, 0.09851, 0.5478, 0.08553, 0.5251, 0.5396, 0.5391, 0.09851, 0.5478, 0.09851, 0.5397, 0.5396, 0.5391, 0.5385, 0.5476, 0.09851, 0.5478, 0.5526, 0.5212, 0.5385, 0.5476, 0.5396, 0.5391, 0.5526, 0.5212, 0.5526, 0.5231, 0.5385, 0.5476, 0.09851, 0.5478, 0.08553, 0.5249, 0.08553, 0.5251, 0.09851, 0.5478, 0.09851, 0.5515, 0.08553, 0.5249, 0.5385, 0.5476, 0.09851, 0.5515, 0.09851, 0.5478, 0.5385, 0.5476, 0.5385, 0.5507, 0.09851, 0.5515, 0.5526, 0.5231, 0.5385, 0.5507, 0.5385, 0.5476, 0.5526, 0.5231, 0.5526, 0.5229, 0.5385, 0.5507, 0.09851, 0.5515, 0.08553, 0.5248, 0.08553, 0.5249, 0.09851, 0.5515, 0.09851, 0.5304, 0.08553, 0.5248, 0.5385, 0.5507, 0.09851, 0.5304, 0.09851, 0.5515, 0.5385, 0.5507, 0.5385, 0.5304, 0.09851, 0.5304, 0.5526, 0.5229, 0.5385, 0.5304, 0.5385, 0.5507, 0.5526, 0.5229, 0.5526, 0.5232, 0.5385, 0.5304, 0.7522, 0.4707, 0.7495, 0.4797, 0.7495, 0.4766, 0.7522, 0.4707, 0.7522, 0.4743, 0.7495, 0.4797, 0.842, 0.4709, 0.7522, 0.4743, 0.7522, 0.4707, 0.842, 0.4709, 0.8418, 0.474, 0.7522, 0.4743, 0.8447, 0.4766, 0.8418, 0.474, 0.842, 0.4709, 0.8447, 0.4766, 0.8447, 0.4797, 0.8418, 0.474, 0.7522, 0.4743, 0.7495, 0.483, 0.7495, 0.4797, 0.7522, 0.4743, 0.7522, 0.4802, 0.7495, 0.483, 0.8418, 0.474, 0.7522, 0.4802, 0.7522, 0.4743, 0.8418, 0.474, 0.8418, 0.4789, 0.7522, 0.4802, 0.8447, 0.4797, 0.8418, 0.4789, 0.8418, 0.474, 0.8447, 0.4797, 0.8447, 0.483, 0.8418, 0.4789, 0.7522, 0.4802, 0.7495, 0.4845, 0.7495, 0.483, 0.7522, 0.4802, 0.7522, 0.4839, 0.7495, 0.4845, 0.8418, 0.4789, 0.7522, 0.4839, 0.7522, 0.4802, 0.8418, 0.4789, 0.8418, 0.4839, 0.7522, 0.4839, 0.8447, 0.483, 0.8418, 0.4839, 0.8418, 0.4789, 0.8447, 0.483, 0.8447, 0.4847, 0.8418, 0.4839, 0.0, 1.0, 0.0, 1.0, 0.0, 1.0, 0.0, 1.0, 0.0, 1.0, 0.0, 1.0, 0.0, 1.0, 0.0, 1.0, 0.0, 1.0, 0.0, 1.0, 0.0, 1.0, 0.0, 1.0, 0.0, 1.0, 0.0, 1.0, 0.0, 1.0, 0.0, 1.0, 0.0, 1.0, 0.0, 1.0, 0.0, 1.0, 0.0, 1.0, 0.0, 1.0, 0.0, 1.0, 0.0, 1.0, 0.0, 1.0, 0.0, 1.0, 0.0, 1.0, 0.0, 1.0, 0.0, 1.0, 0.0, 1.0, 0.0, 1.0, 0.0, 1.0, 0.0, 1.0, 0.0, 1.0, 0.0, 1.0, 0.0, 1.0, 0.0, 1.0, 0.0, 1.0, 0.0, 1.0, 0.0, 1.0, 0.0, 1.0, 0.0, 1.0, 0.0, 1.0, 0.0, 1.0, 0.0, 1.0, 0.0, 1.0, 0.0, 1.0, 0.0, 1.0, 0.0, 1.0, 0.8009, 0.257, 0.8079, 0.188, 0.8072, 0.2113, 0.8139, 0.2093, 0.8079, 0.1882, 0.8021, 0.2569, 0.7374, 0.4317, 0.7334, 0.374, 0.7329, 0.4314, 0.7378, 0.3743, 0.7334, 0.374, 0.7374, 0.4317, 0.7076, 0.3726, 0.7378, 0.3743, 0.7374, 0.4317, 0.7374, 0.4317, 0.7072, 0.43, 0.7076, 0.3726, 0.8904, 0.3381, 0.8967, 0.338, 0.8928, 0.3376, 0.9656, 0.264, 0.9978, 0.264, 0.9593, 0.4032, 0.9593, 0.4032, 0.9978, 0.264, 1.002, 0.4032, 0.9978, 0.264, 0.9978, 0.264, 1.002, 0.4032, 1.002, 0.4032, 0.9978, 0.264, 0.9892, 0.4024, 0.9978, 0.264, 0.9656, 0.264, 0.9892, 0.4024, 0.9892, 0.4024, 0.9656, 0.264, 0.9743, 0.4024, 0.9656, 0.264, 0.9656, 0.264, 0.9743, 0.4024, 0.9743, 0.4024, 0.9656, 0.264, 0.9593, 0.4032, 0.8021, 0.9153, 0.7854, 0.9153, 0.8021, 0.9365, 0.7854, 0.9365, 0.8021, 0.9365, 0.7854, 0.9153, 0.8021, 0.9365, 0.7854, 0.9365, 0.8021, 0.9365, 0.7854, 0.9365, 0.8021, 0.9365, 0.7854, 0.9365, 0.8021, 0.9365, 0.7854, 0.9365, 0.8021, 0.9153, 0.7854, 0.9153, 0.8021, 0.9153, 0.7854, 0.9365, 0.0, 1.0, 0.0, 1.0, 0.0, 1.0, 0.0, 1.0, 0.0, 1.0, 0.0, 1.0, 0.0, 1.0, 0.0, 1.0, 0.0, 1.0, 0.0, 1.0, 0.0, 1.0, 0.0, 1.0, 0.0, 1.0, 0.0, 1.0, 0.0, 1.0, 0.7854, 0.9153, 0.8021, 0.9153, 0.7854, 0.8941, 0.603, 0.91, 0.6389, 0.91, 0.621, 0.9411, 0.603, 0.91, 0.621, 0.9411, 0.5851, 0.9411, 0.603, 0.91, 0.5851, 0.9411, 0.5672, 0.91, 0.603, 0.91, 0.5672, 0.91, 0.5851, 0.879, 0.603, 0.91, 0.5851, 0.879, 0.621, 0.879, 0.603, 0.91, 0.621, 0.879, 0.6389, 0.91, 0.09708, 0.1209, 0.01819, 0.1039, 0.09703, 0.01257, 0.01819, 0.1039, 0.01926, 0.03349, 0.09703, 0.01257, 0.9935, 0.5183, 0.9935, 0.7358, 0.9909, 0.5183, 0.9909, 0.7358, 0.9909, 0.5183, 0.9935, 0.7358, 0.9909, 0.5183, 0.9909, 0.7358, 0.9835, 0.5183, 0.9835, 0.7358, 0.9835, 0.5183, 0.9909, 0.7358, 0.9835, 0.5183, 0.9835, 0.7358, 0.9723, 0.5183, 0.9723, 0.7358, 0.9723, 0.5183, 0.9835, 0.7358, 0.9723, 0.5183, 0.9723, 0.7358, 0.9592, 0.5183, 0.9592, 0.7358, 0.9592, 0.5183, 0.9723, 0.7358, 0.9592, 0.5183, 0.9592, 0.7358, 0.946, 0.5183, 0.946, 0.7358, 0.946, 0.5183, 0.9592, 0.7358, 0.946, 0.5183, 0.946, 0.7358, 0.9349, 0.5183, 0.9349, 0.7358, 0.9349, 0.5183, 0.946, 0.7358, 0.9349, 0.5183, 0.9349, 0.7358, 0.9274, 0.5183, 0.9274, 0.7358, 0.9274, 0.5183, 0.9349, 0.7358, 0.9274, 0.5183, 0.9274, 0.7358, 0.9248, 0.5183, 0.9248, 0.7358, 0.9248, 0.5183, 0.9274, 0.7358, 0.9248, 0.5183, 0.9248, 0.7358, 0.9274, 0.5183, 0.9274, 0.7358, 0.9274, 0.5183, 0.9248, 0.7358, 0.9274, 0.5183, 0.9274, 0.7358, 0.9349, 0.5183, 0.9349, 0.7358, 0.9349, 0.5183, 0.9274, 0.7358, 0.9349, 0.5183, 0.9349, 0.7358, 0.946, 0.5183, 0.946, 0.7358, 0.946, 0.5183, 0.9349, 0.7358, 0.946, 0.5183, 0.946, 0.7358, 0.9592, 0.5183, 0.9592, 0.7358, 0.9592, 0.5183, 0.946, 0.7358, 0.9592, 0.5183, 0.9592, 0.7358, 0.9723, 0.5183, 0.9723, 0.7358, 0.9723, 0.5183, 0.9592, 0.7358, 0.9723, 0.5183, 0.9723, 0.7358, 0.9835, 0.5183, 0.9835, 0.7358, 0.9835, 0.5183, 0.9723, 0.7358, 0.9835, 0.5183, 0.9835, 0.7358, 0.9909, 0.5183, 0.9909, 0.7358, 0.9909, 0.5183, 0.9835, 0.7358, 0.9909, 0.5183, 0.9909, 0.7358, 0.9935, 0.5183, 0.9935, 0.7358, 0.9935, 0.5183, 0.9909, 0.7358, 0.6765, 0.7705, 0.763, 0.7705, 0.7564, 0.8036, 0.6765, 0.7705, 0.7564, 0.8036, 0.763, 0.7705, 0.6765, 0.7705, 0.7564, 0.8036, 0.7376, 0.8316, 0.6765, 0.7705, 0.7376, 0.8316, 0.7564, 0.8036, 0.6765, 0.7705, 0.7376, 0.8316, 0.7096, 0.8504, 0.6765, 0.7705, 0.7096, 0.8504, 0.7376, 0.8316, 0.6765, 0.7705, 0.7096, 0.8504, 0.6765, 0.857, 0.6765, 0.7705, 0.6765, 0.857, 0.7096, 0.8504, 0.6765, 0.7705, 0.6765, 0.857, 0.6434, 0.8504, 0.6765, 0.7705, 0.6434, 0.8504, 0.6765, 0.857, 0.6765, 0.7705, 0.6434, 0.8504, 0.6154, 0.8316, 0.6765, 0.7705, 0.6154, 0.8316, 0.6434, 0.8504, 0.6765, 0.7705, 0.6154, 0.8316, 0.5966, 0.8036, 0.6765, 0.7705, 0.5966, 0.8036, 0.6154, 0.8316, 0.6765, 0.7705, 0.5966, 0.8036, 0.5901, 0.7705, 0.6765, 0.7705, 0.5901, 0.7705, 0.5966, 0.8036, 0.6765, 0.7705, 0.5901, 0.7705, 0.5966, 0.7374, 0.6765, 0.7705, 0.5966, 0.7374, 0.6154, 0.7094, 0.6765, 0.7705, 0.6154, 0.7094, 0.5966, 0.7374, 0.6765, 0.7705, 0.6154, 0.7094, 0.6434, 0.6906, 0.6765, 0.7705, 0.6434, 0.6906, 0.6154, 0.7094, 0.6765, 0.7705, 0.6434, 0.6906, 0.6765, 0.6841, 0.6765, 0.7705, 0.6765, 0.6841, 0.6434, 0.6906, 0.6765, 0.7705, 0.6765, 0.6841, 0.7096, 0.6906, 0.6765, 0.7705, 0.7096, 0.6906, 0.6765, 0.6841, 0.6765, 0.7705, 0.7096, 0.6906, 0.7376, 0.7094, 0.6765, 0.7705, 0.7376, 0.7094, 0.7096, 0.6906, 0.6765, 0.7705, 0.7376, 0.7094, 0.7564, 0.7374, 0.6765, 0.7705, 0.7564, 0.7374, 0.7376, 0.7094, 0.6765, 0.7705, 0.7564, 0.7374, 0.763, 0.7705, 0.6765, 0.7705, 0.763, 0.7705, 0.7564, 0.7374, 0.5603, 0.5985, 0.7997, 0.5982, 0.5603, 0.6016, 0.7997, 0.6013, 0.5603, 0.6016, 0.7997, 0.5982, 0.5603, 0.6016, 0.7997, 0.6013, 0.5604, 0.6105, 0.7997, 0.6102, 0.5604, 0.6105, 0.7997, 0.6013, 0.5604, 0.6105, 0.7997, 0.6102, 0.5604, 0.6238, 0.7997, 0.6236, 0.5604, 0.6238, 0.7997, 0.6102, 0.5604, 0.6238, 0.7997, 0.6236, 0.5604, 0.6395, 0.7998, 0.6393, 0.5604, 0.6395, 0.7997, 0.6236, 0.5604, 0.6395, 0.7998, 0.6393, 0.5605, 0.6552, 0.7998, 0.655, 0.5605, 0.6552, 0.7998, 0.6393, 0.5605, 0.6552, 0.7998, 0.655, 0.5605, 0.6686, 0.7998, 0.6683, 0.5605, 0.6686, 0.7998, 0.655, 0.5605, 0.6686, 0.7998, 0.6683, 0.5605, 0.6775, 0.7999, 0.6772, 0.5605, 0.6775, 0.7998, 0.6683, 0.5605, 0.6775, 0.7999, 0.6772, 0.5605, 0.6806, 0.7998, 0.6804, 0.5605, 0.6806, 0.7999, 0.6772, 0.5605, 0.6806, 0.7998, 0.6804, 0.5605, 0.6775, 0.7999, 0.6772, 0.5605, 0.6775, 0.7998, 0.6804, 0.5605, 0.6775, 0.7999, 0.6772, 0.5605, 0.6686, 0.7998, 0.6683, 0.5605, 0.6686, 0.7999, 0.6772, 0.5605, 0.6686, 0.7998, 0.6683, 0.5605, 0.6552, 0.7998, 0.655, 0.5605, 0.6552, 0.7998, 0.6683, 0.5605, 0.6552, 0.7998, 0.655, 0.5604, 0.6395, 0.7998, 0.6393, 0.5604, 0.6395, 0.7998, 0.655, 0.5604, 0.6395, 0.7998, 0.6393, 0.5604, 0.6238, 0.7997, 0.6236, 0.5604, 0.6238, 0.7998, 0.6393, 0.5604, 0.6238, 0.7997, 0.6236, 0.5604, 0.6105, 0.7997, 0.6102, 0.5604, 0.6105, 0.7997, 0.6236, 0.5604, 0.6105, 0.7997, 0.6102, 0.5603, 0.6016, 0.7997, 0.6013, 0.5603, 0.6016, 0.7997, 0.6102, 0.5603, 0.6016, 0.7997, 0.6013, 0.5603, 0.5985, 0.7997, 0.5982, 0.5603, 0.5985, 0.7997, 0.6013, 0.8691, 0.7705, 0.9555, 0.7705, 0.9489, 0.8036, 0.8691, 0.7705, 0.9489, 0.8036, 0.9555, 0.7705, 0.8691, 0.7705, 0.9489, 0.8036, 0.9302, 0.8316, 0.8691, 0.7705, 0.9302, 0.8316, 0.9489, 0.8036, 0.8691, 0.7705, 0.9302, 0.8316, 0.9021, 0.8504, 0.8691, 0.7705, 0.9021, 0.8504, 0.9302, 0.8316, 0.8691, 0.7705, 0.9021, 0.8504, 0.8691, 0.857, 0.8691, 0.7705, 0.8691, 0.857, 0.9021, 0.8504, 0.8691, 0.7705, 0.8691, 0.857, 0.836, 0.8504, 0.8691, 0.7705, 0.836, 0.8504, 0.8691, 0.857, 0.8691, 0.7705, 0.836, 0.8504, 0.8079, 0.8316, 0.8691, 0.7705, 0.8079, 0.8316, 0.836, 0.8504, 0.8691, 0.7705, 0.8079, 0.8316, 0.7892, 0.8036, 0.8691, 0.7705, 0.7892, 0.8036, 0.8079, 0.8316, 0.8691, 0.7705, 0.7892, 0.8036, 0.7826, 0.7705, 0.8691, 0.7705, 0.7826, 0.7705, 0.7892, 0.8036, 0.8691, 0.7705, 0.7826, 0.7705, 0.7892, 0.7374, 0.8691, 0.7705, 0.7892, 0.7374, 0.7826, 0.7705, 0.8691, 0.7705, 0.7892, 0.7374, 0.8079, 0.7094, 0.8691, 0.7705, 0.8079, 0.7094, 0.7892, 0.7374, 0.8691, 0.7705, 0.8079, 0.7094, 0.836, 0.6906, 0.8691, 0.7705, 0.836, 0.6906, 0.8079, 0.7094, 0.8691, 0.7705, 0.836, 0.6906, 0.8691, 0.6841, 0.8691, 0.7705, 0.8691, 0.6841, 0.836, 0.6906, 0.8691, 0.7705, 0.8691, 0.6841, 0.9021, 0.6906, 0.8691, 0.7705, 0.9021, 0.6906, 0.8691, 0.6841, 0.8691, 0.7705, 0.9021, 0.6906, 0.9302, 0.7094, 0.8691, 0.7705, 0.9302, 0.7094, 0.9021, 0.6906, 0.8691, 0.7705, 0.9302, 0.7094, 0.9489, 0.7374, 0.8691, 0.7705, 0.9489, 0.7374, 0.9302, 0.7094, 0.8691, 0.7705, 0.9489, 0.7374, 0.9555, 0.7705, 0.8691, 0.7705, 0.9555, 0.7705, 0.9489, 0.7374, 0.8003, 0.5436, 0.8003, 0.5436, 0.7865, 0.5198, 0.7865, 0.5198, 0.7865, 0.5198, 0.8003, 0.5436, 0.7865, 0.5198, 0.7865, 0.5198, 0.7591, 0.5198, 0.7591, 0.5198, 0.7591, 0.5198, 0.7865, 0.5198, 0.7591, 0.5198, 0.7591, 0.5198, 0.7454, 0.5436, 0.7454, 0.5436, 0.7454, 0.5436, 0.7591, 0.5198, 0.7454, 0.5436, 0.7454, 0.5436, 0.7591, 0.5674, 0.7591, 0.5674, 0.7591, 0.5674, 0.7454, 0.5436, 0.7591, 0.5674, 0.7591, 0.5674, 0.7865, 0.5674, 0.7865, 0.5674, 0.7865, 0.5674, 0.7591, 0.5674, 0.7865, 0.5674, 0.7865, 0.5674, 0.8003, 0.5436, 0.8003, 0.5436, 0.8003, 0.5436, 0.7865, 0.5674, 0.7728, 0.5436, 0.7865, 0.5198, 0.8003, 0.5436, 0.7728, 0.5436, 0.7591, 0.5198, 0.7865, 0.5198, 0.7728, 0.5436, 0.7454, 0.5436, 0.7591, 0.5198, 0.7728, 0.5436, 0.7591, 0.5674, 0.7454, 0.5436, 0.7728, 0.5436, 0.7865, 0.5674, 0.7591, 0.5674, 0.7728, 0.5436, 0.8003, 0.5436, 0.7865, 0.5674, 0.8016, 0.5428, 0.8016, 0.5428, 0.7876, 0.5185, 0.7876, 0.5185, 0.7876, 0.5185, 0.8016, 0.5428, 0.7876, 0.5185, 0.7876, 0.5185, 0.7596, 0.5185, 0.7596, 0.5185, 0.7596, 0.5185, 0.7876, 0.5185, 0.7596, 0.5185, 0.7596, 0.5185, 0.7456, 0.5428, 0.7456, 0.5428, 0.7456, 0.5428, 0.7596, 0.5185, 0.7456, 0.5428, 0.7456, 0.5428, 0.7596, 0.567, 0.7596, 0.567, 0.7596, 0.567, 0.7456, 0.5428, 0.7596, 0.567, 0.7596, 0.567, 0.7876, 0.567, 0.7876, 0.567, 0.7876, 0.567, 0.7596, 0.567, 0.7876, 0.567, 0.7876, 0.567, 0.8016, 0.5428, 0.8016, 0.5428, 0.8016, 0.5428, 0.7876, 0.567, 0.7736, 0.5428, 0.7876, 0.5185, 0.8016, 0.5428, 0.7736, 0.5428, 0.7596, 0.5185, 0.7876, 0.5185, 0.7736, 0.5428, 0.7456, 0.5428, 0.7596, 0.5185, 0.7736, 0.5428, 0.7596, 0.567, 0.7456, 0.5428, 0.7736, 0.5428, 0.7876, 0.567, 0.7596, 0.567, 0.7736, 0.5428, 0.8016, 0.5428, 0.7876, 0.567, 0.8669, 0.668, 0.8524, 0.67, 0.8744, 0.6671, 0.8743, 0.6671, 0.8524, 0.67, 0.8667, 0.668, 0.9111, 0.6682, 0.9091, 0.6443, 0.861, 0.6663, 0.861, 0.6663, 0.8133, 0.6442, 0.8109, 0.6682, 0.861, 0.6663, 0.8307, 0.6486, 0.8133, 0.6442, 0.9091, 0.6443, 0.8918, 0.6486, 0.861, 0.6663, 0.8307, 0.6486, 0.861, 0.6663, 0.8918, 0.6486, 0.8918, 0.6486, 0.8307, 0.6181, 0.8307, 0.6486, 0.8918, 0.6486, 0.8918, 0.6181, 0.8307, 0.6181, 0.8117, 0.5035, 0.8118, 0.5177, 0.8431, 0.5044, 0.9102, 0.5035, 0.8789, 0.5044, 0.9107, 0.5177, 0.8789, 0.5044, 0.8789, 0.514, 0.9107, 0.5177, 0.8118, 0.5177, 0.8431, 0.514, 0.8431, 0.5044, 0.9107, 0.5177, 0.8789, 0.514, 0.8944, 0.5228, 0.8118, 0.5177, 0.8281, 0.5228, 0.8431, 0.514, 0.8281, 0.5228, 0.861, 0.5135, 0.8431, 0.514, 0.861, 0.5135, 0.8944, 0.5228, 0.8789, 0.514, 0.8944, 0.5228, 0.861, 0.5135, 0.8281, 0.5228, 0.8944, 0.5228, 0.8281, 0.5228, 0.8944, 0.5419, 0.8281, 0.5419, 0.8944, 0.5419, 0.8281, 0.5228, 0.8944, 0.5419, 0.8281, 0.5419, 0.9094, 0.5481, 0.9102, 0.6159, 0.8123, 0.6159, 0.8918, 0.6181, 0.8918, 0.6181, 0.8123, 0.6159, 0.8307, 0.6181, 0.7563, 0.2832, 0.7541, 0.2815, 0.7552, 0.2576, 0.7563, 0.2832, 0.8019, 0.2848, 0.7541, 0.2815, 0.8019, 0.2848, 0.8026, 0.2836, 0.7541, 0.2815, 0.8019, 0.2848, 0.8019, 0.2576, 0.8026, 0.2836, 0.8019, 0.2576, 0.8026, 0.2537, 0.8026, 0.2836, 0.8019, 0.2576, 0.7552, 0.2576, 0.8026, 0.2537, 0.7552, 0.2576, 0.7527, 0.2537, 0.8026, 0.2537, 0.7552, 0.2576, 0.7541, 0.2815, 0.7527, 0.2537, 0.7541, 0.2815, 0.7462, 0.2837, 0.7527, 0.2537, 0.7541, 0.2815, 0.8026, 0.2836, 0.7462, 0.2837, 0.8026, 0.2836, 0.805, 0.2862, 0.7462, 0.2837, 0.8026, 0.2836, 0.8026, 0.2537, 0.805, 0.2862, 0.8026, 0.2537, 0.805, 0.2512, 0.805, 0.2862, 0.7486, 0.3228, 0.807, 0.298, 0.7521, 0.298, 0.7486, 0.3228, 0.8082, 0.3228, 0.807, 0.298, 0.8082, 0.3228, 0.8423, 0.2987, 0.807, 0.298, 0.8082, 0.3228, 0.9036, 0.3228, 0.8423, 0.2987, 0.805, 0.2512, 0.8077, 0.297, 0.805, 0.2862, 0.805, 0.2512, 0.8162, 0.2647, 0.8077, 0.297, 0.8162, 0.2647, 0.8416, 0.2985, 0.8077, 0.297, 0.7507, 0.2467, 0.8053, 0.2467, 0.751, 0.2496, 0.6316, 0.4973, 0.6316, 0.5869, 0.6316, 0.6271, 0.6316, 0.5869, 0.6316, 0.621, 0.6316, 0.6271, 0.7438, 0.2965, 0.7462, 0.2837, 0.805, 0.2862, 0.6316, 0.4973, 0.6316, 0.6271, 0.6316, 0.5379, 0.7444, 0.298, 0.7486, 0.3228, 0.7521, 0.298, 0.7429, 0.2467, 0.7507, 0.2467, 0.751, 0.2496, 0.7438, 0.2965, 0.805, 0.2862, 0.8077, 0.297, 0.7462, 0.2837, 0.7448, 0.2512, 0.7527, 0.2537, 0.3772, 0.2413, 0.5888, 0.373, 0.5888, 0.2418, 0.3771, 0.373, 0.5888, 0.373, 0.3772, 0.2413, 0.8053, 0.2467, 0.8028, 0.2496, 0.751, 0.2496, 0.7986, 0.3401, 0.7983, 0.3371, 0.8055, 0.3901, 0.7983, 0.3371, 0.805, 0.3871, 0.8055, 0.3901, 0.7983, 0.3371, 0.8186, 0.3943, 0.805, 0.3871, 0.8186, 0.3943, 0.8188, 0.3971, 0.805, 0.3871, 0.8186, 0.3943, 0.8454, 0.3943, 0.8188, 0.3971, 0.8454, 0.3943, 0.8451, 0.3971, 0.8188, 0.3971, 0.8454, 0.3943, 0.8587, 0.3871, 0.8451, 0.3971, 0.8587, 0.3871, 0.8583, 0.3901, 0.8451, 0.3971, 0.8587, 0.3871, 0.865, 0.3401, 0.8583, 0.3901, 0.865, 0.3401, 0.8451, 0.3971, 0.8583, 0.3901, 0.865, 0.3401, 0.8318, 0.3384, 0.8451, 0.3971, 0.8318, 0.3384, 0.8188, 0.3971, 0.8451, 0.3971, 0.8318, 0.3384, 0.7986, 0.3401, 0.8188, 0.3971, 0.7986, 0.3401, 0.8055, 0.3901, 0.8188, 0.3971, 0.7995, 0.3327, 0.7991, 0.3394, 0.7996, 0.3321, 0.7991, 0.3394, 0.7977, 0.3542, 0.7996, 0.3321, 0.7991, 0.3394, 0.8643, 0.3394, 0.7977, 0.3542, 0.8643, 0.3394, 0.8635, 0.3542, 0.7977, 0.3542, 0.8643, 0.3394, 0.864, 0.3327, 0.8635, 0.3542, 0.864, 0.3327, 0.8639, 0.3321, 0.8635, 0.3542, 0.8655, 0.3372, 0.8186, 0.3943, 0.7983, 0.3371, 0.8655, 0.3372, 0.8454, 0.3943, 0.8186, 0.3943, 0.8655, 0.3372, 0.8587, 0.3871, 0.8454, 0.3943, 0.8655, 0.3372, 0.865, 0.3401, 0.8587, 0.3871, 0.8188, 0.3971, 0.8055, 0.3901, 0.805, 0.3871, 0.8639, 0.3321, 0.7996, 0.3321, 0.7977, 0.3542, 0.8635, 0.3542, 0.8639, 0.3321, 0.7977, 0.3542, 0.8043, 0.972, 0.8572, 0.9722, 0.8044, 0.9723, 0.8571, 0.9725, 0.8044, 0.9723, 0.8572, 0.9722, 0.8044, 0.9723, 0.8571, 0.9725, 0.8012, 0.9757, 0.8571, 0.9725, 0.8625, 0.9838, 0.8012, 0.9757, 0.8572, 0.9722, 0.8043, 0.972, 0.8625, 0.9839, 0.8043, 0.972, 0.8011, 0.9754, 0.8625, 0.9839, 0.8012, 0.9757, 0.8011, 0.9754, 0.8044, 0.9723, 0.8043, 0.972, 0.8044, 0.9723, 0.8011, 0.9754, 0.8011, 0.9754, 0.8005, 0.9809, 0.8625, 0.9839, 0.8005, 0.9809, 0.8625, 0.9884, 0.8625, 0.9839, 0.8625, 0.9884, 0.8005, 0.9809, 0.8625, 0.9838, 0.8005, 0.9809, 0.8012, 0.9757, 0.8625, 0.9838, 0.8005, 0.9809, 0.8011, 0.9754, 0.8012, 0.9757, 0.1219, 0.1511, 0.1374, 0.1564, 0.12, 0.1564, 0.1374, 0.1564, 0.1219, 0.1511, 0.1355, 0.1511, 0.1227, 0.1482, 0.1287, 0.1482, 0.1219, 0.1511, 0.1355, 0.1511, 0.1287, 0.1482, 0.1346, 0.1481, 0.1287, 0.1482, 0.1355, 0.1511, 0.1219, 0.1511, 0.375, 0.3488, 0.3605, 0.3483, 0.3672, 0.3454, 0.3605, 0.3483, 0.36, 0.3413, 0.3672, 0.3454, 0.36, 0.3413, 0.375, 0.3413, 0.3672, 0.3454, 0.375, 0.3413, 0.375, 0.3488, 0.3672, 0.3454, 0.03185, 0.8174, 0.03753, 0.8122, 0.03769, 0.8172, 0.03026, 0.8092, 0.03753, 0.8122, 0.03185, 0.8174, 0.02622, 0.8134, 0.03026, 0.8092, 0.03185, 0.8174, 0.01947, 0.8621, 0.03205, 0.8175, 0.02569, 0.8634, 0.02622, 0.8134, 0.03205, 0.8175, 0.01947, 0.8621, 0.03026, 0.8092, 0.03209, 0.861, 0.03753, 0.8122, 0.02405, 0.8597, 0.03209, 0.861, 0.03026, 0.8092, 0.03205, 0.8175, 0.03753, 0.8122, 0.02569, 0.8634, 0.03209, 0.861, 0.02569, 0.8634, 0.03753, 0.8122, 0.03026, 0.8092, 0.02622, 0.8134, 0.01947, 0.8621, 0.01947, 0.8621, 0.02405, 0.8597, 0.03026, 0.8092, 0.02622, 0.8134, 0.03185, 0.8174, 0.03205, 0.8175, 0.03205, 0.8175, 0.03185, 0.8174, 0.03753, 0.8122, 0.04319, 0.8174, 0.04887, 0.8122, 0.04903, 0.8172, 0.0416, 0.8092, 0.04887, 0.8122, 0.04319, 0.8174, 0.03756, 0.8134, 0.0416, 0.8092, 0.04319, 0.8174, 0.03081, 0.8621, 0.04339, 0.8175, 0.03703, 0.8634, 0.03756, 0.8134, 0.04339, 0.8175, 0.03081, 0.8621, 0.0416, 0.8092, 0.04343, 0.861, 0.04887, 0.8122, 0.03539, 0.8597, 0.04343, 0.861, 0.0416, 0.8092, 0.04339, 0.8175, 0.04887, 0.8122, 0.03703, 0.8634, 0.04343, 0.861, 0.03703, 0.8634, 0.04887, 0.8122, 0.0416, 0.8092, 0.03756, 0.8134, 0.03081, 0.8621, 0.03081, 0.8621, 0.03539, 0.8597, 0.0416, 0.8092, 0.03756, 0.8134, 0.04319, 0.8174, 0.04339, 0.8175, 0.04339, 0.8175, 0.04319, 0.8174, 0.04887, 0.8122, 0.05475, 0.8174, 0.06042, 0.8122, 0.06059, 0.8172, 0.05315, 0.8092, 0.06042, 0.8122, 0.05475, 0.8174, 0.04911, 0.8134, 0.05315, 0.8092, 0.05475, 0.8174, 0.04237, 0.8621, 0.05495, 0.8175, 0.04859, 0.8634, 0.04911, 0.8134, 0.05495, 0.8175, 0.04237, 0.8621, 0.05315, 0.8092, 0.05499, 0.861, 0.06042, 0.8122, 0.04694, 0.8597, 0.05499, 0.861, 0.05315, 0.8092, 0.05495, 0.8175, 0.06042, 0.8122, 0.04859, 0.8634, 0.05499, 0.861, 0.04859, 0.8634, 0.06042, 0.8122, 0.05315, 0.8092, 0.04911, 0.8134, 0.04237, 0.8621, 0.04237, 0.8621, 0.04694, 0.8597, 0.05315, 0.8092, 0.04911, 0.8134, 0.05475, 0.8174, 0.05495, 0.8175, 0.05495, 0.8175, 0.05475, 0.8174, 0.06042, 0.8122, 0.02009, 0.8174, 0.02576, 0.8122, 0.02592, 0.8172, 0.01849, 0.8092, 0.02576, 0.8122, 0.02009, 0.8174, 0.01445, 0.8134, 0.01849, 0.8092, 0.02009, 0.8174, 0.007705, 0.8621, 0.02028, 0.8175, 0.01392, 0.8634, 0.01445, 0.8134, 0.02028, 0.8175, 0.007705, 0.8621, 0.01849, 0.8092, 0.02032, 0.861, 0.02576, 0.8122, 0.01228, 0.8597, 0.02032, 0.861, 0.01849, 0.8092, 0.02028, 0.8175, 0.02576, 0.8122, 0.01392, 0.8634, 0.02032, 0.861, 0.01392, 0.8634, 0.02576, 0.8122, 0.01849, 0.8092, 0.01445, 0.8134, 0.007705, 0.8621, 0.007705, 0.8621, 0.01228, 0.8597, 0.01849, 0.8092, 0.01445, 0.8134, 0.02009, 0.8174, 0.02028, 0.8175, 0.02028, 0.8175, 0.02009, 0.8174, 0.02576, 0.8122, 0.03769, 0.8172, 0.03753, 0.8122, 0.03185, 0.8174, 0.03185, 0.8174, 0.03753, 0.8122, 0.03026, 0.8092, 0.03185, 0.8174, 0.03026, 0.8092, 0.02622, 0.8134, 0.02569, 0.8634, 0.03205, 0.8175, 0.01947, 0.8621, 0.01947, 0.8621, 0.03205, 0.8175, 0.02622, 0.8134, 0.03753, 0.8122, 0.03209, 0.861, 0.03026, 0.8092, 0.03026, 0.8092, 0.03209, 0.861, 0.02405, 0.8597, 0.02569, 0.8634, 0.03753, 0.8122, 0.03205, 0.8175, 0.03753, 0.8122, 0.02569, 0.8634, 0.03209, 0.861, 0.01947, 0.8621, 0.02622, 0.8134, 0.03026, 0.8092, 0.03026, 0.8092, 0.02405, 0.8597, 0.01947, 0.8621, 0.03205, 0.8175, 0.03185, 0.8174, 0.02622, 0.8134, 0.03753, 0.8122, 0.03185, 0.8174, 0.03205, 0.8175, 0.04903, 0.8172, 0.04887, 0.8122, 0.04319, 0.8174, 0.04319, 0.8174, 0.04887, 0.8122, 0.0416, 0.8092, 0.04319, 0.8174, 0.0416, 0.8092, 0.03756, 0.8134, 0.03703, 0.8634, 0.04339, 0.8175, 0.03081, 0.8621, 0.03081, 0.8621, 0.04339, 0.8175, 0.03756, 0.8134, 0.04887, 0.8122, 0.04343, 0.861, 0.0416, 0.8092, 0.0416, 0.8092, 0.04343, 0.861, 0.03539, 0.8597, 0.03703, 0.8634, 0.04887, 0.8122, 0.04339, 0.8175, 0.04887, 0.8122, 0.03703, 0.8634, 0.04343, 0.861, 0.03081, 0.8621, 0.03756, 0.8134, 0.0416, 0.8092, 0.0416, 0.8092, 0.03539, 0.8597, 0.03081, 0.8621, 0.04339, 0.8175, 0.04319, 0.8174, 0.03756, 0.8134, 0.04887, 0.8122, 0.04319, 0.8174, 0.04339, 0.8175, 0.06059, 0.8172, 0.06042, 0.8122, 0.05475, 0.8174, 0.05475, 0.8174, 0.06042, 0.8122, 0.05315, 0.8092, 0.05475, 0.8174, 0.05315, 0.8092, 0.04911, 0.8134, 0.04859, 0.8634, 0.05495, 0.8175, 0.04237, 0.8621, 0.04237, 0.8621, 0.05495, 0.8175, 0.04911, 0.8134, 0.06042, 0.8122, 0.05499, 0.861, 0.05315, 0.8092, 0.05315, 0.8092, 0.05499, 0.861, 0.04694, 0.8597, 0.04859, 0.8634, 0.06042, 0.8122, 0.05495, 0.8175, 0.06042, 0.8122, 0.04859, 0.8634, 0.05499, 0.861, 0.04237, 0.8621, 0.04911, 0.8134, 0.05315, 0.8092, 0.05315, 0.8092, 0.04694, 0.8597, 0.04237, 0.8621, 0.05495, 0.8175, 0.05475, 0.8174, 0.04911, 0.8134, 0.06042, 0.8122, 0.05475, 0.8174, 0.05495, 0.8175, 0.02592, 0.8172, 0.02576, 0.8122, 0.02009, 0.8174, 0.02009, 0.8174, 0.02576, 0.8122, 0.01849, 0.8092, 0.02009, 0.8174, 0.01849, 0.8092, 0.01445, 0.8134, 0.01392, 0.8634, 0.02028, 0.8175, 0.007705, 0.8621, 0.007705, 0.8621, 0.02028, 0.8175, 0.01445, 0.8134, 0.02576, 0.8122, 0.02032, 0.861, 0.01849, 0.8092, 0.01849, 0.8092, 0.02032, 0.861, 0.01228, 0.8597, 0.01392, 0.8634, 0.02576, 0.8122, 0.02028, 0.8175, 0.02576, 0.8122, 0.01392, 0.8634, 0.02032, 0.861, 0.007705, 0.8621, 0.01445, 0.8134, 0.01849, 0.8092, 0.01849, 0.8092, 0.01228, 0.8597, 0.007705, 0.8621, 0.02028, 0.8175, 0.02009, 0.8174, 0.01445, 0.8134, 0.02576, 0.8122, 0.02009, 0.8174, 0.02028, 0.8175, 0.6485, 0.8964, 0.6541, 0.9336, 0.7884, 0.8964, 0.7884, 0.8964, 0.6541, 0.9336, 0.786, 0.9336, 0.6541, 0.9336, 0.6492, 0.8964, 0.7859, 0.9336, 0.7859, 0.9336, 0.6492, 0.8964, 0.7884, 0.8964, 0.5286, 0.9084, 0.6158, 0.955, 0.6226, 0.9084, 0.6158, 0.955, 0.5286, 0.9084, 0.535, 0.955, 0.5304, 0.9084, 0.6226, 0.9084, 0.6176, 0.955, 0.6176, 0.955, 0.5359, 0.955, 0.5304, 0.9084, 0.6684, 0.9395, 0.786, 0.9336, 0.6541, 0.9336, 0.786, 0.9336, 0.6684, 0.9395, 0.7701, 0.9395, 0.6158, 0.955, 0.535, 0.955, 0.6, 0.9625, 0.535, 0.955, 0.5592, 0.9626, 0.6, 0.9625, 0.6541, 0.9336, 0.7859, 0.9336, 0.6684, 0.9396, 0.7859, 0.9336, 0.7701, 0.9396, 0.6684, 0.9396, 0.5359, 0.955, 0.6176, 0.955, 0.56, 0.9626, 0.601, 0.9625, 0.56, 0.9626, 0.6176, 0.955, 0.7701, 0.9396, 0.6701, 0.9459, 0.6684, 0.9396, 0.7701, 0.9396, 0.7687, 0.9462, 0.6701, 0.9459, 0.5615, 0.9706, 0.6, 0.9625, 0.5592, 0.9626, 0.5615, 0.9706, 0.5988, 0.9711, 0.6, 0.9625, 0.6702, 0.9464, 0.7701, 0.9395, 0.6684, 0.9395, 0.6702, 0.9464, 0.7685, 0.9468, 0.7701, 0.9395, 0.5983, 0.9717, 0.56, 0.9626, 0.601, 0.9625, 0.56, 0.9626, 0.5983, 0.9717, 0.5632, 0.9709, 0.6153, 0.1699, 0.6214, 0.1701, 0.6194, 0.1954, 0.6214, 0.1701, 0.6262, 0.1701, 0.6194, 0.1954, 0.6262, 0.1701, 0.628, 0.17, 0.6194, 0.1954, 0.6327, 0.17, 0.6194, 0.1954, 0.628, 0.17, 0.6327, 0.17, 0.6327, 0.1954, 0.6194, 0.1954, 0.6327, 0.17, 0.6464, 0.1954, 0.6327, 0.1954, 0.6387, 0.1701, 0.6464, 0.1954, 0.6327, 0.17, 0.6398, 0.1701, 0.6464, 0.1954, 0.6387, 0.1701, 0.6441, 0.1701, 0.6464, 0.1954, 0.6398, 0.1701, 0.6506, 0.17, 0.6464, 0.1954, 0.6441, 0.1701, 0.4413, 0.1572, 0.5784, 0.1536, 0.4977, 0.2023, 0.5784, 0.1536, 0.5953, 0.1577, 0.4977, 0.2023, 0.6036, 0.199, 0.4977, 0.2023, 0.5953, 0.1577, 0.7043, 0.1746, 0.6739, 0.1902, 0.6107, 0.1592, 0.6739, 0.1902, 0.636, 0.1978, 0.6107, 0.1592, 0.6168, 0.1982, 0.6107, 0.1592, 0.636, 0.1978, 0.4977, 0.2023, 0.5784, 0.1536, 0.4413, 0.1572, 0.5784, 0.1536, 0.4968, 0.2023, 0.5953, 0.1577, 0.6027, 0.199, 0.5953, 0.1577, 0.4968, 0.2023, 0.636, 0.1978, 0.6107, 0.1592, 0.6168, 0.1982, 0.636, 0.1978, 0.6739, 0.1902, 0.6107, 0.1592, 0.6739, 0.1902, 0.7023, 0.1743, 0.6107, 0.1592])
me_body_prm0_ma_material.materials.append(mat_material_1x)
me_body_prm0_ma_material.use_remesh_preserve_volume = False
me_body_prm0_ma_material.use_remesh_preserve_attributes = False
me_body_prm0_ma_material.use_mirror_vertex_groups = False
me_body_prm0_ma_material.update()

# ---- objects
ob_body_prm0_ma_mate = bpy.data.objects.new('body.prm0_Ma_Mate', me_body_prm0_ma_mate)
ob_body_prm0_ma_material = bpy.data.objects.new('body.prm0_Ma_Material', me_body_prm0_ma_material)
ob_lamp = bpy.data.objects.new('Lamp', light_spot)
ob_camera = bpy.data.objects.new('Camera', cam_camera)

# ---- transforms, parenting, visibility, modifiers, constraints
ob_body_prm0_ma_mate.location = (0.0, 0.0, 0.0)
ob_body_prm0_ma_mate.lock_rotations_4d = False
ob_body_prm0_ma_mate.empty_display_type = 'ARROWS'
ob_body_prm0_ma_mate.lineart.crease_threshold = 0.0
ob_body_prm0_ma_material.location = (0.0, 0.0, 0.0)
ob_body_prm0_ma_material.rotation_euler = (-3.142, -3.142, 8.742e-08)
ob_body_prm0_ma_material.lock_rotations_4d = False
ob_body_prm0_ma_material.empty_display_type = 'ARROWS'
ob_body_prm0_ma_material.lineart.crease_threshold = 0.0
ob_lamp.location = (4.076, 1.005, 5.904)
ob_lamp.rotation_euler = (0.6503, 0.05522, 1.866)
ob_lamp.lock_rotations_4d = False
ob_lamp.empty_display_type = 'ARROWS'
ob_lamp.color = (0.0, 0.0, 0.0, 0.0)
ob_lamp.lineart.crease_threshold = 0.0
ob_camera.location = (7.481, -6.508, 5.344)
ob_camera.rotation_euler = (1.109, 0.01082, 0.8149)
ob_camera.lock_rotations_4d = False
ob_camera.empty_display_type = 'ARROWS'
ob_camera.color = (0.0, 0.0, 0.0, 0.0)
ob_camera.display_type = 'WIRE'
ob_camera.lineart.crease_threshold = 0.0

# ---- collection membership
col_collection_1.objects.link(ob_body_prm0_ma_mate)
col_collection_1.objects.link(ob_body_prm0_ma_material)
col_collection_1.objects.link(ob_lamp)
col_collection_1.objects.link(ob_camera)

# ---- scene / render settings (as saved in the file)
scene.camera = ob_camera
scene.frame_start = 1; scene.frame_end = 250; scene.frame_set(1)
scene.render.engine = 'BLENDER_EEVEE_NEXT'
scene.render.image_settings.file_format = 'JPEG'
scene.render.image_settings.color_mode = 'RGB'
scene.render.image_settings.compression = 90
scene.render.resolution_x = 800
scene.render.resolution_y = 600
scene.render.pixel_aspect_x = 100.0
scene.render.pixel_aspect_y = 100.0
scene.render.fps = 25
scene.render.dither_intensity = 0.0
scene.render.use_compositing = False
scene.render.use_sequencer = False
scene.render.bake_margin = 2
scene.render.bake_bias = 0.0
scene.render.use_stamp_time = False
scene.render.use_stamp_date = False
scene.render.use_stamp_frame = False
scene.render.use_stamp_camera = False
scene.render.use_stamp_scene = False
scene.render.use_stamp_filename = False
scene.render.use_stamp_render_time = False
scene.render.stamp_font_size = 0
scene.cycles.use_denoising = False
scene.cycles.samples = 10
scene.cycles.sampling_pattern = 'TABULATED_SOBOL'
scene.cycles.light_sampling_threshold = 0.0
scene.cycles.use_adaptive_sampling = False
scene.cycles.use_light_tree = False
scene.cycles.blur_glossy = 0.0
scene.cycles.volume_bounces = 1
scene.cycles.pixel_filter_type = 'GAUSSIAN'
scene.cycles.sample_clamp_indirect = 0.0
scene.view_settings.view_transform = 'Raw'
bpy.context.view_layer.update()
